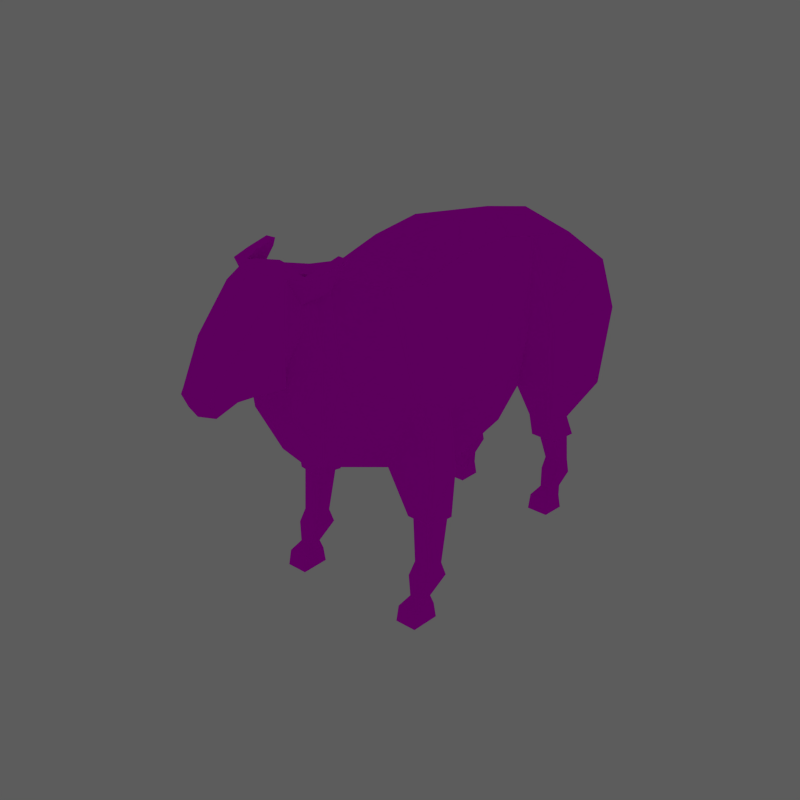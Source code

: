# Source: sp.blend  (saved by Blender 2.91.10; exported with 4.5.12 LTS)
import bpy
from mathutils import Matrix  # noqa: F401  (used for matrix-valued properties, if any)

bpy.ops.wm.read_factory_settings(use_empty=True)
scene = bpy.context.scene
scene.name = 'Scene'

# ---- collections
col_collection_1 = bpy.data.collections.new('Collection 1'); scene.collection.children.link(col_collection_1)

# ---- images (referenced by path relative to the original .blend; pixels are not part of the script)
import os
ASSET_DIR = os.environ.get("B2B_ASSET_DIR", "")  # directory of the original .blend (textures are referenced by path, not embedded)
HERE = os.path.dirname(os.path.abspath(__file__))  # packed textures are extracted next to this script under _unpacked/

def load_image(name, relpath, width, height, colorspace="sRGB"):
    """Load a texture the original file referenced (path relative to the .blend, or extracted next to this script)."""
    p = next((c for c in (os.path.join(HERE, relpath), os.path.join(ASSET_DIR, relpath)) if relpath and os.path.exists(c)), "")
    if p:
        img = bpy.data.images.load(p, check_existing=True)
        img.name = name
    else:  # same state as the original file: an image datablock whose file is absent (Cycles renders it pink)
        img = bpy.data.images.new(name, width, height)
        img.source = "FILE"
        img.filepath = "//" + (relpath or name)
    img.colorspace_settings.name = colorspace
    return img
img_sheep_png = load_image('Sheep.png', 'Sheep.png', 1024, 1024, 'sRGB')

# ---- materials (node trees are filled in below, after node groups)
mat_material = bpy.data.materials.new('Material')
mat_material_001 = bpy.data.materials.new('Material.001')

# ---- material node trees
mat_material.use_nodes = True; mat_material.node_tree.nodes.clear()
_N = mat_material.node_tree.nodes; _L = mat_material.node_tree.links
n0 = _N.new('ShaderNodeOutputMaterial'); n0.name = 'Material Output'; n0.location = (300, 300)
n1 = _N.new('ShaderNodeEmission'); n1.name = 'Emission'; n1.location = (10, 300)
n2 = _N.new('ShaderNodeBsdfDiffuse'); n2.name = 'Diffuse BSDF'; n2.location = (100, 280)
n3 = _N.new('ShaderNodeTexImage'); n3.name = 'Image Texture'; n3.location = (-190, 260)
n3.image = img_sheep_png
_L.new(n1.outputs[0], n0.inputs[0])
_L.new(n2.outputs[0], n0.inputs[1])
_L.new(n3.outputs[0], n2.inputs[0])
n0.is_active_output = True
mat_material_001.use_nodes = True; mat_material_001.node_tree.nodes.clear()
_N = mat_material_001.node_tree.nodes; _L = mat_material_001.node_tree.links
n0 = _N.new('ShaderNodeOutputMaterial'); n0.name = 'Material Output'; n0.location = (300, 300)
n1 = _N.new('ShaderNodeBsdfDiffuse'); n1.name = 'Diffuse BSDF'; n1.location = (10, 300)
n1.inputs[1].default_value = 0.5
n2 = _N.new('ShaderNodeTexImage'); n2.name = 'Image Texture'; n2.location = (-280, 280)
n2.image = img_sheep_png
_L.new(n1.outputs[0], n0.inputs[0])
_L.new(n2.outputs[0], n1.inputs[0])
n0.is_active_output = True

# ---- world
world_world = bpy.data.worlds.new('World'); scene.world = world_world
world_world.color = (0.1065, 0.1065, 0.1065)
world_world.use_sun_shadow = False
world_world.sun_shadow_jitter_overblur = 0.0
world_world.cycles.sampling_method = 'NONE'
world_world.cycles.sample_map_resolution = 256

# ---- meshes
me_cylinder = bpy.data.meshes.new('Cylinder')
me_cylinder.from_pydata([(1.131, -2.554, -0.6287), (0.9889, -3.092, 1.274), (1.34, -3.779, -0.6287), (1.224, -4.179, 1.144), (0.8757, -5.986, -0.4318), (0.976, -5.834, 1.552), (1.149, -2.785, 0.4822), (1.345, -3.779, 0.5505), (0.9651, -6.037, 0.7334), (0.7984, -2.905, 2.099), (0.8642, -2.058, 2.556), (0.9543, -5.608, 2.747), (0.8588, -5.787, -1.339), (1.339, -3.779, -1.187), (0.6429, -2.628, -1.251), (0.8733, -2.465, 3.189), (1.313, -2.058, 2.556), (0.9181, -5.198, 3.31), (0.9181, -3.113, 3.406), (0.9181, -4.253, 3.541), (0.4622, -6.358, -3.29), (0.8402, -5.933, -2.063), (1.307, -4.117, -1.991), (0.7752, -2.83, -2.074), (0.4508, -6.301, -2.972), (0.7801, -4.719, -3.122), (0.4508, -3.229, -3.22), (0.4736, -6.522, -3.608), (0.5629, -5.713, -3.66), (0.4009, -5.15, -3.86), (0.4604, -6.364, -4.114), (0.6838, -5.669, -4.14), (0.3867, -4.961, -4.81), (0.4145, -5.735, -4.752), (0.2843, -5.148, -5.19), (0.2918, -5.041, -5.242), (0.2918, -4.802, -5.134), (1.503, -3.186, 1.519), (1.533, -4.312, 1.399), (1.386, -4.803, 1.645), (1.656, -2.722, 3.003), (1.459, -5.094, 3.152), (1.697, -4.192, 3.24), (1.363, -3.155, 3.253), (1.363, -4.214, 3.388), (1.228, -2.163, 1.999), (0.8236, -2.163, 1.999), (0.7963, -2.047, 2.342), (0.4259, -4.216, -3.771), (1.2, -1.509, 2.398), (0.8499, -1.509, 2.398), (0.8262, -1.524, 2.739), (1.241, -1.524, 2.739), (1.187, -0.9759, 2.618), (0.8638, -0.9759, 2.618), (0.8419, -0.9648, 2.836), (1.225, -0.9648, 2.836), (1.21, -0.7505, 2.541), (0.8386, -0.7505, 2.541), (0.8134, -0.6675, 2.875), (1.253, -0.6675, 2.875), (1.233, 0.01555, 2.168), (0.8133, 0.01555, 2.168), (0.7848, 0.01555, 2.608), (1.282, 0.01555, 2.608), (0.896, -0.3964, 2.707), (0.9117, -0.4172, 2.427), (1.144, -0.4172, 2.427), (1.171, -0.3964, 2.707), (0.8378, -0.2422, 2.609), (0.8115, -0.2666, 2.233), (1.235, -0.2666, 2.233), (1.229, -0.2422, 2.609), (1.046, -2.652, -1.049), (1.515, -2.689, -1.234), (1.493, -3.486, -1.306), (1.55, -2.855, -1.894), (1.526, -3.656, -1.888), (1.113, -0.9785, -1.523), (1.477, -0.9785, -1.523), (1.442, -1.003, -1.808), (1.134, -1.003, -1.808), (1.485, -0.7558, -1.916), (1.086, -0.7558, -1.916), (1.059, -0.7237, -1.461), (1.531, -0.7237, -1.461), (1.485, 0.01555, -2.243), (1.086, 0.01555, -2.243), (1.059, 0.01555, -1.717), (1.532, 0.01555, -1.717), (1.165, -0.3964, -1.748), (1.18, -0.4172, -1.985), (1.4, -0.4172, -1.985), (1.426, -0.3964, -1.748), (1.109, -0.2422, -1.716), (1.084, -0.2666, -2.179), (1.487, -0.2666, -2.179), (1.481, -0.2422, -1.716), (1.402, -1.847, -1.803), (1.506, -1.811, -1.422), (1.066, -1.766, -1.378), (1.088, -1.838, -1.803), (0.6657, -5.005, -4.151), (0.4586, -4.971, -4.556), (1.076, -0.07418, -1.717), (1.085, -0.08268, -2.221), (1.486, -0.08268, -2.221), (1.514, -0.07418, -1.717), (0.8063, -0.08877, 2.608), (0.8125, -0.09865, 2.194), (1.234, -0.09865, 2.194), (1.261, -0.08877, 2.608), (0.6715, -5.216, -3.391), (1.439, -1.905, -1.856), (1.559, -1.854, -1.374), (1.028, -1.893, -1.867), (0.994, -1.798, -1.323), (1.018, -1.799, -1.311), (0.7402, -1.602, 2.675), (0.7736, -1.632, 2.214), (1.267, -1.632, 2.214), (1.339, -1.606, 2.757), (0.7664, -1.606, 2.757), (0.4211, -4.818, -3.854), (0.4919, -6.499, -3.503), (0.6279, -5.581, -3.576), (0.518, -6.067, -3.634), (0.4677, -6.499, -3.836), (0.5822, -6.5, -3.609), (0.7574, -6.512, -3.691), (0.6973, -6.191, -3.223), (0.6297, -6.569, -3.349), (0.8144, -6.564, -3.35), (0.7025, -6.503, -2.945), (0.6349, -6.645, -2.966), (0.8196, -6.639, -2.966), (1.026e-15, -2.37, -0.6287), (1.026e-15, -3.004, 1.235), (-1.131, -2.554, -0.6287), (-0.9889, -3.092, 1.274), (-1.34, -3.779, -0.6287), (-1.224, -4.179, 1.144), (-0.8757, -5.986, -0.4318), (-0.976, -5.834, 1.552), (1.026e-15, -6.171, -0.4318), (1.026e-15, -6.18, 1.538), (1.026e-15, -2.6, 0.4822), (-1.149, -2.785, 0.4822), (-1.345, -3.779, 0.5505), (-0.9651, -6.037, 0.7334), (1.026e-15, -6.205, 0.7259), (1.026e-15, -2.744, 2.067), (-0.7984, -2.905, 2.099), (-0.8642, -2.058, 2.556), (-0.9543, -5.608, 2.747), (1.026e-15, -5.89, 2.745), (-0.8588, -5.787, -1.339), (-1.339, -3.779, -1.187), (-0.6429, -2.628, -1.251), (1.026e-15, -2.613, -1.251), (-0.8733, -2.465, 3.189), (1.026e-15, -2.41, 3.157), (-1.313, -2.058, 2.556), (-0.9181, -5.198, 3.31), (-0.9181, -3.113, 3.406), (1.026e-15, -3.081, 3.537), (1.026e-15, -4.344, 3.68), (-0.9181, -4.253, 3.541), (-0.4622, -6.358, -3.29), (-0.8402, -5.933, -2.063), (-1.307, -4.117, -1.991), (-0.7752, -2.83, -2.074), (1.026e-15, -2.809, -2.182), (-0.4508, -6.301, -2.972), (-0.7801, -4.719, -3.122), (-0.4508, -3.229, -3.22), (1.026e-15, -3.113, -3.22), (-0.4736, -6.522, -3.608), (-0.5629, -5.713, -3.66), (-0.4009, -5.15, -3.86), (1.026e-15, -4.922, -3.877), (1.026e-15, -6.595, -4.11), (-0.4604, -6.364, -4.114), (-0.6838, -5.669, -4.14), (-0.3867, -4.961, -4.81), (1.026e-15, -4.804, -4.812), (1.026e-15, -5.91, -4.78), (-0.4145, -5.735, -4.752), (1.026e-15, -5.178, -5.363), (1.026e-15, -5.298, -5.291), (-0.2843, -5.148, -5.19), (-0.2918, -5.041, -5.242), (1.026e-15, -4.773, -5.218), (-0.2918, -4.802, -5.134), (1.026e-15, -4.691, -4.926), (1.026e-15, -4.755, -4.919), (-1.503, -3.186, 1.519), (-1.533, -4.312, 1.399), (-1.386, -4.803, 1.645), (-1.656, -2.722, 3.003), (-1.459, -5.094, 3.152), (-1.697, -4.192, 3.24), (-1.363, -3.155, 3.253), (-1.363, -4.214, 3.388), (-1.228, -2.163, 1.999), (-0.8236, -2.163, 1.999), (-0.7963, -2.047, 2.342), (-0.4259, -4.216, -3.771), (1.026e-15, -4.044, -3.779), (-1.2, -1.509, 2.398), (-0.8499, -1.509, 2.398), (-0.8262, -1.524, 2.739), (-1.241, -1.524, 2.739), (-1.187, -0.9759, 2.618), (-0.8638, -0.9759, 2.618), (-0.8419, -0.9648, 2.836), (-1.225, -0.9648, 2.836), (-1.21, -0.7505, 2.541), (-0.8386, -0.7505, 2.541), (-0.8134, -0.6675, 2.875), (-1.253, -0.6675, 2.875), (-1.233, 0.01555, 2.168), (-0.8133, 0.01555, 2.168), (-0.7848, 0.01555, 2.608), (-1.282, 0.01555, 2.608), (-0.896, -0.3964, 2.707), (-0.9117, -0.4172, 2.427), (-1.144, -0.4172, 2.427), (-1.171, -0.3964, 2.707), (-0.8378, -0.2422, 2.609), (-0.8115, -0.2666, 2.233), (-1.235, -0.2666, 2.233), (-1.229, -0.2422, 2.609), (-1.046, -2.652, -1.049), (1.026e-15, -2.456, -1.172), (-1.515, -2.689, -1.234), (-1.493, -3.486, -1.306), (-1.55, -2.855, -1.894), (-1.526, -3.656, -1.888), (-1.113, -0.9785, -1.523), (-1.477, -0.9785, -1.523), (-1.442, -1.003, -1.808), (-1.134, -1.003, -1.808), (-1.485, -0.7558, -1.916), (-1.086, -0.7558, -1.916), (-1.059, -0.7237, -1.461), (-1.531, -0.7237, -1.461), (-1.485, 0.01555, -2.243), (-1.086, 0.01555, -2.243), (-1.059, 0.01555, -1.717), (-1.532, 0.01555, -1.717), (-1.165, -0.3964, -1.748), (-1.18, -0.4172, -1.985), (-1.4, -0.4172, -1.985), (-1.426, -0.3964, -1.748), (-1.109, -0.2422, -1.716), (-1.084, -0.2666, -2.179), (-1.487, -0.2666, -2.179), (-1.481, -0.2422, -1.716), (-1.402, -1.847, -1.803), (-1.506, -1.811, -1.422), (-1.066, -1.766, -1.378), (-1.088, -1.838, -1.803), (1.026e-15, -5.355, 3.345), (1.026e-15, -4.825, -4.117), (-0.6657, -5.005, -4.151), (1.026e-15, -4.828, -4.555), (-0.4586, -4.971, -4.556), (-1.076, -0.07418, -1.717), (-1.085, -0.08268, -2.221), (-1.486, -0.08268, -2.221), (-1.514, -0.07418, -1.717), (-0.8063, -0.08877, 2.608), (-0.8125, -0.09865, 2.194), (-1.234, -0.09865, 2.194), (-1.261, -0.08877, 2.608), (1.026e-15, -6.023, -2.063), (1.026e-15, -6.377, -2.972), (1.026e-15, -5.925, -1.339), (1.026e-15, -6.613, -3.609), (-0.6715, -5.216, -3.391), (1.026e-15, -6.438, -3.29), (-1.439, -1.905, -1.856), (-1.559, -1.854, -1.374), (-1.028, -1.893, -1.867), (-0.994, -1.798, -1.323), (-1.018, -1.799, -1.311), (-0.7402, -1.602, 2.675), (-0.7736, -1.632, 2.214), (-1.267, -1.632, 2.214), (-1.339, -1.606, 2.757), (-0.7664, -1.606, 2.757), (-0.4211, -4.818, -3.854), (-0.4919, -6.499, -3.503), (1.026e-15, -4.579, -3.871), (-0.6279, -5.581, -3.576), (1.026e-15, -6.592, -3.504), (-0.518, -6.067, -3.634), (-0.4677, -6.499, -3.836), (-0.5822, -6.5, -3.609), (-0.7574, -6.512, -3.691), (-0.6973, -6.191, -3.223), (-0.6297, -6.569, -3.349), (-0.8144, -6.564, -3.35), (-0.7025, -6.503, -2.945), (-0.6349, -6.645, -2.966), (-0.8196, -6.639, -2.966)], [], [(146, 137, 1, 6), (6, 1, 3, 7), (7, 3, 5, 8), (8, 5, 145, 150), (4, 8, 150, 144), (4, 144, 278, 12), (2, 7, 8, 4), (0, 6, 7, 2), (136, 146, 6, 0), (5, 3, 38, 39), (1, 137, 151, 9), (1, 9, 47, 46), (145, 5, 11, 155), (11, 17, 263, 155), (15, 18, 43, 40), (12, 278, 276, 21), (37, 1, 46, 45), (17, 11, 41), (2, 4, 12, 13), (0, 2, 13, 73), (136, 0, 73, 234), (37, 40, 42, 38), (18, 19, 44, 43), (165, 18, 15, 161), (166, 19, 18, 165), (151, 161, 15, 9), (13, 12, 21, 22), (159, 14, 23, 172), (22, 21, 24, 25), (23, 22, 25, 26), (21, 276, 277, 24), (172, 23, 26, 176), (294, 123, 29, 180), (125, 124, 27, 126, 28), (124, 296, 279, 27), (123, 125, 28, 29), (180, 29, 102, 264), (28, 126, 127), (27, 279, 127), (29, 28, 31, 102), (31, 30, 33), (32, 33, 34), (33, 186, 189, 34), (34, 189, 188, 35), (35, 188, 192, 36), (36, 192, 194, 195), (195, 194, 185, 32), (35, 36, 34), (195, 32, 36), (32, 34, 36), (38, 42, 41, 39), (37, 45, 16, 40), (43, 44, 42), (40, 43, 42), (42, 44, 41), (19, 17, 41, 44), (3, 1, 37, 38), (120, 119, 50, 49), (119, 118, 51, 50), (120, 49, 52, 121), (15, 40, 16, 10), (26, 25, 112, 48), (9, 15, 10, 47), (25, 24, 20, 112), (51, 52, 56, 55), (118, 122, 51), (176, 26, 48, 208), (24, 277, 281, 20), (55, 56, 60, 59), (52, 49, 53, 56), (50, 51, 55, 54), (49, 50, 54, 53), (109, 108, 63, 62), (54, 55, 59, 58), (53, 54, 58, 57), (56, 53, 57, 60), (62, 63, 64, 61), (110, 109, 62, 61), (111, 110, 61, 64), (108, 111, 64, 63), (59, 60, 68, 65), (39, 11, 5), (60, 57, 67, 68), (57, 58, 66, 67), (58, 59, 65, 66), (65, 68, 72, 69), (68, 67, 71, 72), (67, 66, 70, 71), (66, 65, 69, 70), (73, 13, 75, 74), (234, 73, 14, 159), (74, 75, 77, 76), (22, 23, 76, 77), (13, 22, 77, 75), (101, 81, 80, 98), (78, 81, 101, 100), (78, 79, 85, 84), (105, 104, 88, 87), (81, 78, 84, 83), (80, 81, 83, 82), (79, 80, 82, 85), (87, 88, 89, 86), (106, 105, 87, 86), (107, 106, 86, 89), (104, 107, 89, 88), (84, 85, 93, 90), (85, 82, 92, 93), (82, 83, 91, 92), (83, 84, 90, 91), (90, 93, 97, 94), (93, 92, 96, 97), (92, 91, 95, 96), (91, 90, 94, 95), (98, 80, 79, 99), (41, 11, 39), (115, 116, 100, 101), (114, 113, 98, 99), (114, 99, 100, 117), (117, 100, 116), (115, 101, 98, 113), (100, 99, 79, 78), (263, 17, 19, 166), (103, 31, 32), (266, 103, 32, 185), (102, 31, 103), (33, 32, 31), (264, 102, 103, 266), (186, 33, 30, 181), (94, 97, 107, 104), (97, 96, 106, 107), (96, 95, 105, 106), (95, 94, 104, 105), (69, 72, 111, 108), (72, 71, 110, 111), (71, 70, 109, 110), (70, 69, 108, 109), (122, 121, 52, 51), (23, 115, 113, 76), (73, 117, 116, 14), (74, 114, 117, 73), (74, 76, 113, 114), (23, 14, 116, 115), (10, 16, 121, 122), (47, 10, 122, 118), (45, 120, 121, 16), (46, 47, 118, 119), (45, 46, 119, 120), (48, 112, 125, 123), (20, 281, 296, 124), (112, 20, 124, 125), (208, 48, 123, 294), (129, 126, 130, 132), (127, 126, 129), (27, 127, 129, 128), (126, 27, 128), (132, 130, 133, 135), (128, 129, 132, 131), (126, 128, 131, 130), (135, 133, 134), (131, 132, 135, 134), (130, 131, 134, 133), (127, 30, 31, 28), (127, 279, 181, 30), (146, 147, 139, 137), (147, 148, 141, 139), (148, 149, 143, 141), (149, 150, 145, 143), (142, 144, 150, 149), (142, 156, 278, 144), (140, 142, 149, 148), (138, 140, 148, 147), (136, 138, 147, 146), (143, 198, 197, 141), (139, 152, 151, 137), (139, 205, 206, 152), (145, 155, 154, 143), (154, 155, 263, 163), (160, 199, 202, 164), (156, 169, 276, 278), (196, 204, 205, 139), (163, 200, 154), (140, 157, 156, 142), (138, 233, 157, 140), (136, 234, 233, 138), (196, 197, 201, 199), (164, 202, 203, 167), (165, 161, 160, 164), (166, 165, 164, 167), (151, 152, 160, 161), (157, 170, 169, 156), (159, 172, 171, 158), (170, 174, 173, 169), (171, 175, 174, 170), (169, 173, 277, 276), (172, 176, 175, 171), (294, 180, 179, 292), (295, 178, 297, 177, 293), (293, 177, 279, 296), (292, 179, 178, 295), (180, 264, 265, 179), (178, 298, 297), (177, 298, 279), (179, 265, 183, 178), (183, 187, 182), (184, 190, 187), (187, 190, 189, 186), (190, 191, 188, 189), (191, 193, 192, 188), (193, 195, 194, 192), (195, 184, 185, 194), (191, 190, 193), (195, 193, 184), (184, 193, 190), (197, 198, 200, 201), (196, 199, 162, 204), (202, 201, 203), (199, 201, 202), (201, 200, 203), (167, 203, 200, 163), (141, 197, 196, 139), (289, 209, 210, 288), (288, 210, 211, 287), (289, 290, 212, 209), (160, 153, 162, 199), (175, 207, 280, 174), (152, 206, 153, 160), (174, 280, 168, 173), (211, 215, 216, 212), (287, 211, 291), (176, 208, 207, 175), (173, 168, 281, 277), (215, 219, 220, 216), (212, 216, 213, 209), (210, 214, 215, 211), (209, 213, 214, 210), (273, 222, 223, 272), (214, 218, 219, 215), (213, 217, 218, 214), (216, 220, 217, 213), (222, 221, 224, 223), (274, 221, 222, 273), (275, 224, 221, 274), (272, 223, 224, 275), (219, 225, 228, 220), (198, 143, 154), (220, 228, 227, 217), (217, 227, 226, 218), (218, 226, 225, 219), (225, 229, 232, 228), (228, 232, 231, 227), (227, 231, 230, 226), (226, 230, 229, 225), (233, 235, 236, 157), (234, 159, 158, 233), (235, 237, 238, 236), (170, 238, 237, 171), (157, 236, 238, 170), (262, 259, 241, 242), (239, 261, 262, 242), (239, 245, 246, 240), (269, 248, 249, 268), (242, 244, 245, 239), (241, 243, 244, 242), (240, 246, 243, 241), (248, 247, 250, 249), (270, 247, 248, 269), (271, 250, 247, 270), (268, 249, 250, 271), (245, 251, 254, 246), (246, 254, 253, 243), (243, 253, 252, 244), (244, 252, 251, 245), (251, 255, 258, 254), (254, 258, 257, 253), (253, 257, 256, 252), (252, 256, 255, 251), (259, 260, 240, 241), (200, 198, 154), (284, 262, 261, 285), (283, 260, 259, 282), (283, 286, 261, 260), (286, 285, 261), (284, 282, 259, 262), (261, 239, 240, 260), (263, 166, 167, 163), (267, 184, 183), (266, 185, 184, 267), (265, 267, 183), (187, 183, 184), (264, 266, 267, 265), (186, 181, 182, 187), (255, 268, 271, 258), (258, 271, 270, 257), (257, 270, 269, 256), (256, 269, 268, 255), (229, 272, 275, 232), (232, 275, 274, 231), (231, 274, 273, 230), (230, 273, 272, 229), (291, 211, 212, 290), (171, 237, 282, 284), (233, 158, 285, 286), (235, 233, 286, 283), (235, 283, 282, 237), (171, 284, 285, 158), (153, 291, 290, 162), (206, 287, 291, 153), (204, 162, 290, 289), (205, 288, 287, 206), (204, 289, 288, 205), (207, 292, 295, 280), (168, 293, 296, 281), (280, 295, 293, 168), (208, 294, 292, 207), (300, 303, 301, 297), (298, 300, 297), (177, 299, 300, 298), (297, 299, 177), (303, 306, 304, 301), (299, 302, 303, 300), (297, 301, 302, 299), (306, 305, 304), (302, 305, 306, 303), (301, 304, 305, 302), (298, 178, 183, 182), (298, 182, 181, 279)])
me_cylinder.polygons.foreach_set('material_index', [1, 1, 1, 1, 1, 1, 1, 1, 1, 1, 1, 1, 1, 1, 1, 1, 1, 1, 1, 1, 1, 1, 1, 1, 1, 1, 1, 1, 1, 1, 1, 1, 1, 1, 1, 1, 1, 1, 1, 1, 1, 1, 1, 1, 1, 1, 1, 1, 1, 1, 1, 1, 1, 1, 1, 1, 1, 1, 1, 1, 1, 1, 1, 1, 1, 1, 1, 1, 1, 1, 1, 1, 1, 1, 1, 1, 1, 1, 1, 1, 1, 1, 1, 1, 1, 1, 1, 1, 1, 1, 1, 1, 1, 1, 1, 1, 1, 1, 1, 1, 1, 1, 1, 1, 1, 1, 1, 1, 1, 1, 1, 1, 1, 1, 1, 1, 1, 1, 1, 1, 1, 1, 1, 1, 1, 1, 1, 1, 1, 1, 1, 1, 1, 1, 1, 1, 1, 1, 1, 1, 1, 1, 1, 1, 1, 1, 1, 1, 1, 1, 1, 1, 1, 1, 1, 1, 1, 1, 1, 1, 1, 1, 1, 1, 1, 1, 1, 1, 1, 1, 1, 1, 1, 1, 1, 1, 1, 1, 1, 1, 1, 1, 1, 1, 1, 1, 1, 1, 1, 1, 1, 1, 1, 1, 1, 1, 1, 1, 1, 1, 1, 1, 1, 1, 1, 1, 1, 1, 1, 1, 1, 1, 1, 1, 1, 1, 1, 1, 1, 1, 1, 1, 1, 1, 1, 1, 1, 1, 1, 1, 1, 1, 1, 1, 1, 1, 1, 1, 1, 1, 1, 1, 1, 1, 1, 1, 1, 1, 1, 1, 1, 1, 1, 1, 1, 1, 1, 1, 1, 1, 1, 1, 1, 1, 1, 1, 1, 1, 1, 1, 1, 1, 1, 1, 1, 1, 1, 1, 1, 1, 1, 1, 1, 1, 1, 1, 1, 1, 1, 1, 1, 1, 1, 1, 1, 1, 1, 1, 1, 1, 1, 1, 1, 1, 1, 1, 1, 1, 1, 1, 1, 1, 1, 1, 1, 1, 1, 1, 1, 1, 1, 1, 1, 1, 1, 1])
_uv = me_cylinder.uv_layers.new(name='UVMap')
_uv.uv.foreach_set('vector', [0.2755, 0.6415, 0.303, 0.6415, 0.3063, 0.5583, 0.2808, 0.5448, 0.3511, 0.6348, 0.3237, 0.664, 0.3284, 0.7531, 0.3488, 0.7171, 0.3488, 0.7171, 0.3284, 0.7531, 0.3157, 0.8946, 0.3449, 0.9091, 0.6115, 0.3114, 0.612, 0.2595, 0.5659, 0.2608, 0.5659, 0.312, 0.8691, 0.4675, 0.8733, 0.3941, 0.8277, 0.3948, 0.8277, 0.4677, 0.8355, 0.3466, 0.7941, 0.3467, 0.794, 0.4037, 0.8347, 0.4036, 0.3906, 0.7134, 0.3488, 0.7171, 0.3449, 0.9091, 0.3863, 0.9017, 0.3903, 0.6122, 0.3511, 0.6348, 0.3488, 0.7171, 0.3906, 0.7134, 0.2454, 0.6415, 0.2755, 0.6415, 0.2808, 0.5448, 0.2507, 0.5463, 0.3157, 0.8946, 0.3284, 0.7531, 0.3187, 0.7632, 0.3107, 0.806, 0.3719, 0.7112, 0.3708, 0.6278, 0.3428, 0.6279, 0.3458, 0.6954, 0.1853, 0.5448, 0.1583, 0.572, 0.1585, 0.6457, 0.1693, 0.6315, 0.5659, 0.2608, 0.612, 0.2595, 0.611, 0.1839, 0.5659, 0.1843, 0.7659, 0.503, 0.7642, 0.4671, 0.7208, 0.465, 0.7208, 0.5035, 0.4703, 0.6956, 0.4682, 0.6546, 0.4471, 0.6583, 0.4333, 0.6896, 0.8464, 0.296, 0.8058, 0.2961, 0.8058, 0.3419, 0.8455, 0.3418, 0.2703, 0.7381, 0.2455, 0.7395, 0.2454, 0.8144, 0.2642, 0.8076, 0.7642, 0.4671, 0.7659, 0.503, 0.7898, 0.4769, 0.3906, 0.7134, 0.3863, 0.9017, 0.4184, 0.8824, 0.4104, 0.7117, 0.3903, 0.6122, 0.3906, 0.7134, 0.4104, 0.7117, 0.4055, 0.6196, 0.6455, 0.5437, 0.5919, 0.5516, 0.5959, 0.5753, 0.6456, 0.5726, 0.3138, 0.6694, 0.2605, 0.6342, 0.253, 0.7579, 0.3187, 0.7632, 0.4682, 0.6546, 0.4682, 0.592, 0.4471, 0.5997, 0.4471, 0.6583, 0.5116, 0.6513, 0.4682, 0.6546, 0.4703, 0.6956, 0.5116, 0.6996, 0.5116, 0.5821, 0.4682, 0.592, 0.4682, 0.6546, 0.5116, 0.6513, 0.3428, 0.6279, 0.3063, 0.6281, 0.3068, 0.7016, 0.3458, 0.6954, 0.4104, 0.7117, 0.4184, 0.8824, 0.4441, 0.8925, 0.4391, 0.7378, 0.6455, 0.583, 0.6151, 0.5836, 0.6089, 0.6305, 0.6456, 0.6347, 0.4391, 0.7378, 0.4441, 0.8925, 0.4776, 0.9229, 0.481, 0.7879, 0.4426, 0.633, 0.4391, 0.7378, 0.481, 0.7879, 0.4843, 0.6648, 0.8455, 0.3418, 0.8058, 0.3419, 0.8058, 0.3997, 0.8271, 0.3996, 0.6456, 0.6347, 0.6089, 0.6305, 0.6243, 0.7008, 0.6457, 0.6959, 0.7159, 0.7918, 0.7242, 0.8273, 0.7353, 0.8256, 0.7274, 0.7918, 0.498, 0.8596, 0.4964, 0.9376, 0.5002, 0.9393, 0.5007, 0.9008, 0.5012, 0.8709, 0.829, 0.4333, 0.8058, 0.4335, 0.8058, 0.4401, 0.8282, 0.4399, 0.5079, 0.7961, 0.498, 0.8596, 0.5012, 0.8709, 0.5084, 0.824, 0.4213, 0.6008, 0.4282, 0.5671, 0.4179, 0.5448, 0.4135, 0.6008, 0.5012, 0.8709, 0.5007, 0.9008, 0.5083, 0.9367, 0.8282, 0.4399, 0.8058, 0.4401, 0.8279, 0.4543, 0.5084, 0.824, 0.5012, 0.8709, 0.5179, 0.8649, 0.5179, 0.8094, 0.5179, 0.8649, 0.518, 0.9246, 0.5403, 0.8703, 0.5419, 0.8054, 0.5403, 0.8703, 0.5558, 0.8205, 0.3477, 0.7751, 0.3281, 0.7651, 0.3281, 0.8116, 0.3415, 0.8187, 0.8815, 0.1145, 0.8681, 0.1074, 0.8681, 0.116, 0.8819, 0.1219, 0.2262, 0.2247, 0.2262, 0.1977, 0.2138, 0.2075, 0.2183, 0.2309, 0.1383, 0.8693, 0.1338, 0.8459, 0.1251, 0.8532, 0.1264, 0.8523, 0.4167, 0.6894, 0.4148, 0.6894, 0.4204, 0.6894, 0.4249, 0.6569, 0.5575, 0.8113, 0.5535, 0.7916, 0.5558, 0.8205, 0.4167, 0.6894, 0.4249, 0.6569, 0.4135, 0.6648, 0.5419, 0.8054, 0.5558, 0.8205, 0.5535, 0.7916, 0.3187, 0.7632, 0.253, 0.7579, 0.2573, 0.8346, 0.3107, 0.806, 0.3138, 0.6694, 0.2968, 0.5869, 0.2768, 0.5794, 0.2605, 0.6342, 0.4471, 0.6583, 0.4471, 0.5997, 0.4314, 0.6064, 0.4333, 0.6896, 0.4471, 0.6583, 0.4314, 0.6064, 0.4314, 0.6064, 0.4471, 0.5997, 0.4426, 0.5642, 0.4682, 0.592, 0.4682, 0.553, 0.4426, 0.5642, 0.4471, 0.5997, 0.6816, 0.8345, 0.6816, 0.7685, 0.6601, 0.7913, 0.6698, 0.8545, 0.2692, 0.8391, 0.2463, 0.8473, 0.2514, 0.8596, 0.2676, 0.8537, 0.1671, 0.6782, 0.1514, 0.6869, 0.1501, 0.6938, 0.1621, 0.6904, 0.2888, 0.5429, 0.2823, 0.5335, 0.2702, 0.5356, 0.2693, 0.542, 0.4703, 0.6956, 0.4333, 0.6896, 0.4495, 0.74, 0.4707, 0.74, 0.4843, 0.6648, 0.481, 0.7879, 0.4911, 0.8294, 0.5045, 0.746, 0.1583, 0.572, 0.1251, 0.6222, 0.1511, 0.6473, 0.1585, 0.6457, 0.481, 0.7879, 0.4776, 0.9229, 0.4888, 0.9266, 0.4911, 0.8294, 0.4725, 0.7601, 0.4529, 0.7601, 0.4537, 0.7847, 0.4718, 0.7847, 0.1514, 0.6869, 0.1485, 0.6875, 0.1501, 0.6938, 0.6457, 0.6959, 0.6243, 0.7008, 0.6248, 0.7685, 0.6451, 0.7616, 0.8271, 0.3996, 0.8058, 0.3997, 0.8058, 0.4198, 0.8276, 0.4197, 0.4718, 0.7847, 0.4537, 0.7847, 0.4523, 0.7983, 0.4731, 0.7983, 0.2702, 0.5356, 0.2823, 0.5335, 0.2742, 0.4897, 0.2664, 0.4892, 0.1621, 0.6904, 0.1501, 0.6938, 0.1524, 0.7409, 0.1598, 0.737, 0.2676, 0.8537, 0.2514, 0.8596, 0.2553, 0.8918, 0.2703, 0.8864, 0.1614, 0.2368, 0.1472, 0.2432, 0.1482, 0.2518, 0.1634, 0.2459, 0.1598, 0.737, 0.1524, 0.7409, 0.154, 0.766, 0.1647, 0.7547, 0.7391, 0.5399, 0.7544, 0.5399, 0.7556, 0.5249, 0.738, 0.5249, 0.2664, 0.4892, 0.2742, 0.4897, 0.2767, 0.4704, 0.2648, 0.4642, 0.1737, 0.8584, 0.1852, 0.8605, 0.1852, 0.8187, 0.1737, 0.8231, 0.1557, 0.2013, 0.1756, 0.2013, 0.1756, 0.1939, 0.1558, 0.1939, 0.2167, 0.2043, 0.2314, 0.204, 0.2323, 0.1943, 0.2166, 0.1954, 0.1762, 0.1834, 0.1547, 0.1834, 0.1537, 0.1886, 0.1772, 0.1886, 0.4731, 0.7983, 0.4523, 0.7983, 0.4562, 0.8183, 0.4692, 0.8183, 0.3107, 0.806, 0.2733, 0.8795, 0.3157, 0.8946, 0.2648, 0.4642, 0.2767, 0.4704, 0.2807, 0.4425, 0.2708, 0.4415, 0.738, 0.5249, 0.7556, 0.5249, 0.7522, 0.5027, 0.7412, 0.5027, 0.1647, 0.7547, 0.154, 0.766, 0.1626, 0.7857, 0.1721, 0.7802, 0.1719, 0.1641, 0.1589, 0.1641, 0.1562, 0.1756, 0.1747, 0.1756, 0.2136, 0.2309, 0.2236, 0.2319, 0.2302, 0.2182, 0.2168, 0.2173, 0.16, 0.2248, 0.171, 0.2248, 0.1757, 0.2121, 0.1557, 0.2121, 0.1503, 0.2133, 0.1408, 0.2188, 0.1456, 0.2305, 0.1584, 0.2236, 0.7182, 0.706, 0.7339, 0.756, 0.7404, 0.7359, 0.7401, 0.6983, 0.6456, 0.5726, 0.5959, 0.5753, 0.6151, 0.5836, 0.6455, 0.583, 0.4109, 0.6192, 0.414, 0.6859, 0.4346, 0.6982, 0.4342, 0.6309, 0.758, 0.6772, 0.7404, 0.7624, 0.7761, 0.747, 0.7706, 0.6996, 0.4104, 0.7117, 0.4391, 0.7378, 0.4346, 0.6982, 0.414, 0.6859, 0.6222, 0.7691, 0.6244, 0.8194, 0.639, 0.8194, 0.6371, 0.7685, 0.3543, 0.7791, 0.3644, 0.7801, 0.3711, 0.7112, 0.3557, 0.7124, 0.7176, 0.6034, 0.7348, 0.6014, 0.737, 0.5906, 0.7147, 0.5932, 0.1896, 0.2069, 0.172, 0.2019, 0.1712, 0.2094, 0.1896, 0.2152, 0.3644, 0.7801, 0.3543, 0.7791, 0.3499, 0.7996, 0.366, 0.802, 0.639, 0.8194, 0.6244, 0.8194, 0.6221, 0.8363, 0.641, 0.8363, 0.42, 0.4753, 0.4302, 0.4767, 0.4338, 0.4554, 0.4176, 0.4538, 0.1599, 0.8206, 0.1462, 0.8187, 0.1462, 0.8584, 0.1599, 0.8542, 0.1791, 0.2418, 0.1602, 0.2418, 0.1602, 0.2481, 0.1791, 0.2481, 0.1793, 0.2105, 0.1972, 0.2098, 0.1979, 0.2015, 0.1792, 0.2029, 0.2369, 0.2101, 0.2575, 0.2078, 0.2582, 0.2031, 0.2359, 0.2057, 0.7147, 0.5932, 0.737, 0.5906, 0.731, 0.5639, 0.7187, 0.5653, 0.4176, 0.4538, 0.4338, 0.4554, 0.4362, 0.4273, 0.4278, 0.4261, 0.641, 0.8363, 0.6221, 0.8363, 0.6266, 0.858, 0.637, 0.858, 0.366, 0.802, 0.3499, 0.7996, 0.3574, 0.8296, 0.3658, 0.8305, 0.2416, 0.2247, 0.2539, 0.2233, 0.2563, 0.2164, 0.2387, 0.2185, 0.1808, 0.2379, 0.1893, 0.2391, 0.1958, 0.2254, 0.1795, 0.2248, 0.1751, 0.2172, 0.1646, 0.2172, 0.1601, 0.2299, 0.1792, 0.2299, 0.1844, 0.1763, 0.176, 0.1754, 0.1734, 0.1879, 0.1897, 0.1912, 0.4307, 0.5476, 0.4302, 0.4767, 0.42, 0.4753, 0.417, 0.5452, 0.2573, 0.8346, 0.2733, 0.8795, 0.3107, 0.806, 0.6981, 0.8088, 0.6816, 0.8061, 0.6823, 0.8121, 0.6951, 0.8138, 0.4151, 0.5486, 0.4326, 0.5521, 0.4307, 0.5476, 0.417, 0.5452, 0.7404, 0.6507, 0.7378, 0.647, 0.717, 0.6488, 0.7149, 0.6533, 0.7149, 0.6533, 0.717, 0.6488, 0.7138, 0.6529, 0.6981, 0.8088, 0.6951, 0.8138, 0.6953, 0.8402, 0.6981, 0.8434, 0.717, 0.6488, 0.7378, 0.647, 0.7348, 0.6014, 0.7176, 0.6034, 0.5116, 0.5437, 0.4682, 0.553, 0.4682, 0.592, 0.5116, 0.5821, 0.5328, 0.8066, 0.5179, 0.8649, 0.5419, 0.8054, 0.4135, 0.8126, 0.417, 0.8514, 0.4234, 0.8452, 0.4196, 0.8124, 0.5179, 0.8094, 0.5179, 0.8649, 0.5328, 0.8066, 0.5403, 0.8703, 0.5419, 0.8054, 0.5179, 0.8649, 0.402, 0.8129, 0.4072, 0.8691, 0.417, 0.8514, 0.4135, 0.8126, 0.3281, 0.7651, 0.3477, 0.7751, 0.3499, 0.7251, 0.3281, 0.7112, 0.2387, 0.2185, 0.2563, 0.2164, 0.2575, 0.2078, 0.2369, 0.2101, 0.1795, 0.2248, 0.1958, 0.2254, 0.1972, 0.2098, 0.1793, 0.2105, 0.1792, 0.2299, 0.1601, 0.2299, 0.1602, 0.2418, 0.1791, 0.2418, 0.1897, 0.1912, 0.1734, 0.1879, 0.172, 0.2019, 0.1896, 0.2069, 0.1747, 0.1756, 0.1562, 0.1756, 0.1547, 0.1834, 0.1762, 0.1834, 0.2168, 0.2173, 0.2302, 0.2182, 0.2314, 0.204, 0.2167, 0.2043, 0.1557, 0.2121, 0.1757, 0.2121, 0.1756, 0.2013, 0.1557, 0.2013, 0.1584, 0.2236, 0.1456, 0.2305, 0.1472, 0.2432, 0.1614, 0.2368, 0.4754, 0.7553, 0.4483, 0.7553, 0.4529, 0.7601, 0.4725, 0.7601, 0.7404, 0.7624, 0.757, 0.8107, 0.7761, 0.8042, 0.7761, 0.747, 0.7182, 0.706, 0.7149, 0.6533, 0.7138, 0.6529, 0.6988, 0.6993, 0.7401, 0.6983, 0.7404, 0.6507, 0.7149, 0.6533, 0.7182, 0.706, 0.4109, 0.6192, 0.4342, 0.6309, 0.4326, 0.5521, 0.4151, 0.5486, 0.3719, 0.8388, 0.402, 0.8258, 0.402, 0.7571, 0.3824, 0.7622, 0.4707, 0.74, 0.4495, 0.74, 0.4483, 0.7553, 0.4754, 0.7553, 0.1585, 0.6457, 0.1511, 0.6473, 0.1485, 0.6875, 0.1514, 0.6869, 0.2968, 0.5869, 0.2888, 0.5429, 0.2693, 0.542, 0.2768, 0.5794, 0.1693, 0.6315, 0.1585, 0.6457, 0.1514, 0.6869, 0.1671, 0.6782, 0.2642, 0.8076, 0.2454, 0.8144, 0.2463, 0.8473, 0.2692, 0.8391, 0.5045, 0.746, 0.4911, 0.8294, 0.498, 0.8596, 0.5079, 0.7961, 0.8276, 0.4197, 0.8058, 0.4198, 0.8058, 0.4335, 0.829, 0.4333, 0.4911, 0.8294, 0.4888, 0.9266, 0.4964, 0.9376, 0.498, 0.8596, 0.6988, 0.7918, 0.7047, 0.8277, 0.7242, 0.8273, 0.7159, 0.7918, 0.2447, 0.8242, 0.2247, 0.8186, 0.2266, 0.8467, 0.2442, 0.8462, 0.4277, 0.748, 0.4219, 0.7219, 0.4135, 0.748, 0.8282, 0.4399, 0.8279, 0.4543, 0.8416, 0.4452, 0.8333, 0.44, 0.4301, 0.6803, 0.4249, 0.7028, 0.4301, 0.7038, 0.2442, 0.8462, 0.2266, 0.8467, 0.2387, 0.8696, 0.2447, 0.8712, 0.8333, 0.44, 0.8416, 0.4452, 0.8443, 0.4238, 0.8356, 0.4237, 0.2057, 0.8747, 0.2247, 0.8607, 0.2247, 0.8435, 0.2066, 0.8472, 0.4312, 0.7219, 0.4277, 0.7317, 0.4312, 0.7375, 0.8356, 0.4237, 0.8443, 0.4238, 0.8445, 0.3997, 0.8358, 0.3996, 0.2066, 0.8472, 0.2247, 0.8435, 0.2234, 0.8186, 0.217, 0.8217, 0.5083, 0.9367, 0.518, 0.9246, 0.5179, 0.8649, 0.5012, 0.8709, 0.8279, 0.4543, 0.8058, 0.4401, 0.8058, 0.4717, 0.8275, 0.4717, 0.2755, 0.6415, 0.2808, 0.7381, 0.3063, 0.7247, 0.303, 0.6415, 0.3314, 1.067, 0.3364, 0.9846, 0.3191, 0.946, 0.3065, 1.035, 0.3364, 0.9846, 0.3486, 0.7938, 0.3184, 0.804, 0.3191, 0.946, 0.6751, 0.6305, 0.7207, 0.6312, 0.7208, 0.58, 0.6746, 0.5786, 0.7526, 0.3465, 0.7941, 0.3467, 0.7941, 0.2738, 0.7484, 0.2731, 0.7644, 0.2389, 0.7652, 0.2959, 0.8058, 0.2961, 0.8058, 0.2392, 0.3776, 0.9943, 0.3891, 0.8075, 0.3486, 0.7938, 0.3364, 0.9846, 0.1978, 0.7062, 0.3776, 0.9943, 0.3364, 0.9846, 0.3314, 1.067, 0.2454, 0.6415, 0.2507, 0.7366, 0.2808, 0.7381, 0.2755, 0.6415, 0.3184, 0.804, 0.3061, 0.8903, 0.3105, 0.9337, 0.3191, 0.946, 0.3719, 0.5448, 0.3458, 0.561, 0.3428, 0.6279, 0.3708, 0.6278, 0.2454, 0.8186, 0.2294, 0.7317, 0.2186, 0.7174, 0.2184, 0.791, 0.7208, 0.58, 0.7208, 0.5035, 0.6756, 0.503, 0.6746, 0.5786, 0.7996, 0.6577, 0.8448, 0.6582, 0.8448, 0.6197, 0.8014, 0.6217, 0.5529, 0.6956, 0.5899, 0.6896, 0.5761, 0.6583, 0.555, 0.6546, 0.7652, 0.2959, 0.7661, 0.3418, 0.8058, 0.3419, 0.8058, 0.2961, 0.2953, 0.8898, 0.2892, 0.8212, 0.2703, 0.8157, 0.2708, 0.8902, 0.8014, 0.6217, 0.7758, 0.6315, 0.7996, 0.6577, 0.3776, 0.9943, 0.3971, 0.9989, 0.4193, 0.8314, 0.3891, 0.8075, 0.1978, 0.7062, 0.2135, 0.7013, 0.3971, 0.9989, 0.3776, 0.9943, 0.6455, 0.5437, 0.6456, 0.5726, 0.6949, 0.5753, 0.6988, 0.5516, 0.2975, 1.026, 0.3105, 0.9337, 0.2448, 0.9289, 0.2416, 1.053, 0.555, 0.6546, 0.5761, 0.6583, 0.5761, 0.5997, 0.555, 0.592, 0.5116, 0.6513, 0.5116, 0.6996, 0.5529, 0.6956, 0.555, 0.6546, 0.5116, 0.5821, 0.5116, 0.6513, 0.555, 0.6546, 0.555, 0.592, 0.3428, 0.6279, 0.3458, 0.561, 0.3068, 0.5547, 0.3063, 0.6281, 0.3971, 0.9989, 0.428, 0.9773, 0.4458, 0.8252, 0.4193, 0.8314, 0.6455, 0.583, 0.6456, 0.6347, 0.6822, 0.6305, 0.6759, 0.5836, 0.428, 0.9773, 0.4734, 0.9349, 0.4814, 0.8009, 0.4458, 0.8252, 0.422, 1.084, 0.4659, 1.059, 0.4734, 0.9349, 0.428, 0.9773, 0.7661, 0.3418, 0.7845, 0.3996, 0.8058, 0.3997, 0.8058, 0.3419, 0.6456, 0.6347, 0.6457, 0.6959, 0.6669, 0.7008, 0.6822, 0.6305, 0.7159, 0.7918, 0.7274, 0.7918, 0.7353, 0.7581, 0.7242, 0.7564, 0.4964, 0.8664, 0.5005, 0.8559, 0.5025, 0.8261, 0.5053, 0.7878, 0.5014, 0.7889, 0.7825, 0.4333, 0.7834, 0.4399, 0.8058, 0.4401, 0.8058, 0.4335, 0.5006, 0.9316, 0.5035, 0.904, 0.5005, 0.8559, 0.4964, 0.8664, 0.4213, 0.6008, 0.4135, 0.6008, 0.4179, 0.6569, 0.4282, 0.6346, 0.5005, 0.8559, 0.5131, 0.7916, 0.5025, 0.8261, 0.7834, 0.4399, 0.7836, 0.4543, 0.8058, 0.4401, 0.5035, 0.904, 0.5119, 0.9192, 0.5167, 0.8639, 0.5005, 0.8559, 0.5167, 0.8639, 0.5392, 0.8626, 0.5218, 0.8051, 0.5352, 0.9275, 0.5502, 0.9148, 0.5392, 0.8626, 0.3085, 0.7751, 0.3147, 0.8187, 0.3281, 0.8116, 0.3281, 0.7651, 0.8546, 0.1145, 0.8543, 0.1219, 0.8681, 0.116, 0.8681, 0.1074, 0.2144, 0.1803, 0.2066, 0.1865, 0.2138, 0.2075, 0.2262, 0.1977, 0.1266, 0.8249, 0.1264, 0.8523, 0.1251, 0.8532, 0.1338, 0.8459, 0.4167, 0.6894, 0.4249, 0.7219, 0.4204, 0.6894, 0.4148, 0.6894, 0.5512, 0.9241, 0.5502, 0.9148, 0.5455, 0.9432, 0.4167, 0.6894, 0.4135, 0.714, 0.4249, 0.7219, 0.5352, 0.9275, 0.5455, 0.9432, 0.5502, 0.9148, 0.3105, 0.9337, 0.3061, 0.8903, 0.2555, 0.8539, 0.2448, 0.9289, 0.2975, 1.026, 0.2416, 1.053, 0.08217, 0.7217, 0.1027, 0.7173, 0.5761, 0.6583, 0.5919, 0.6064, 0.5761, 0.5997, 0.5899, 0.6896, 0.5919, 0.6064, 0.5761, 0.6583, 0.5919, 0.6064, 0.5806, 0.5642, 0.5761, 0.5997, 0.555, 0.592, 0.5761, 0.5997, 0.5806, 0.5642, 0.555, 0.553, 0.7619, 0.8308, 0.7501, 0.8107, 0.7404, 0.8739, 0.7619, 0.8967, 0.2943, 0.7896, 0.2925, 0.7751, 0.2762, 0.7704, 0.2713, 0.783, 0.2272, 0.685, 0.2222, 0.673, 0.2102, 0.6696, 0.2115, 0.6762, 0.0909, 0.7599, 0.07152, 0.7577, 0.07173, 0.7645, 0.08364, 0.7684, 0.5529, 0.6956, 0.5525, 0.74, 0.5737, 0.74, 0.5899, 0.6896, 0.4659, 1.059, 0.493, 0.9811, 0.487, 0.8954, 0.4734, 0.9349, 0.2184, 0.791, 0.2186, 0.7174, 0.2112, 0.7161, 0.1853, 0.7412, 0.4734, 0.9349, 0.487, 0.8954, 0.4929, 0.7988, 0.4814, 0.8009, 0.5507, 0.7601, 0.5514, 0.7847, 0.5695, 0.7847, 0.5703, 0.7601, 0.2115, 0.6762, 0.2102, 0.6696, 0.2086, 0.6757, 0.6457, 0.6959, 0.6451, 0.7616, 0.665, 0.7685, 0.6669, 0.7008, 0.7845, 0.3996, 0.7839, 0.4197, 0.8058, 0.4198, 0.8058, 0.3997, 0.5514, 0.7847, 0.5501, 0.7983, 0.5709, 0.7983, 0.5695, 0.7847, 0.07173, 0.7645, 0.064, 0.8102, 0.07178, 0.8109, 0.08364, 0.7684, 0.2222, 0.673, 0.22, 0.6265, 0.2125, 0.6226, 0.2102, 0.6696, 0.2925, 0.7751, 0.2953, 0.7425, 0.2802, 0.7381, 0.2762, 0.7704, 0.1963, 0.17, 0.1984, 0.161, 0.1831, 0.155, 0.1821, 0.1637, 0.22, 0.6265, 0.2249, 0.6089, 0.2141, 0.5975, 0.2125, 0.6226, 0.7747, 0.5399, 0.7758, 0.5249, 0.7582, 0.5249, 0.7594, 0.5399, 0.064, 0.8102, 0.06023, 0.8347, 0.07265, 0.8304, 0.07178, 0.8109, 0.3178, 0.8653, 0.3178, 0.83, 0.3063, 0.8262, 0.3063, 0.868, 0.1537, 0.1901, 0.1536, 0.1827, 0.1338, 0.1827, 0.1338, 0.1901, 0.1943, 0.1704, 0.1935, 0.1791, 0.209, 0.1826, 0.209, 0.1729, 0.2474, 0.2394, 0.2464, 0.2447, 0.2699, 0.2447, 0.2689, 0.2394, 0.5501, 0.7983, 0.554, 0.8183, 0.567, 0.8183, 0.5709, 0.7983, 0.3061, 0.8903, 0.3184, 0.804, 0.2749, 0.8128, 0.06023, 0.8347, 0.06418, 0.8584, 0.07419, 0.8589, 0.07265, 0.8304, 0.7758, 0.5249, 0.7726, 0.5027, 0.7616, 0.5027, 0.7582, 0.5249, 0.2249, 0.6089, 0.2323, 0.5836, 0.2228, 0.5781, 0.2141, 0.5975, 0.2516, 0.2201, 0.2489, 0.2316, 0.2674, 0.2316, 0.2646, 0.2201, 0.1381, 0.2109, 0.1402, 0.2247, 0.1535, 0.2258, 0.1481, 0.2114, 0.1494, 0.2136, 0.1537, 0.2009, 0.1337, 0.2009, 0.1384, 0.2136, 0.1853, 0.1937, 0.1933, 0.1832, 0.1806, 0.1765, 0.1758, 0.1882, 0.3912, 0.5948, 0.4132, 0.6025, 0.4135, 0.5649, 0.4069, 0.5448, 0.6456, 0.5726, 0.6455, 0.583, 0.6759, 0.5836, 0.6949, 0.5753, 0.2192, 0.7012, 0.4141, 1.082, 0.4203, 1.016, 0.3986, 1.025, 0.758, 0.6772, 0.7706, 0.6548, 0.7761, 0.6075, 0.7404, 0.592, 0.3971, 0.9989, 0.3986, 1.025, 0.4203, 1.016, 0.428, 0.9773, 0.6599, 0.7691, 0.6451, 0.7685, 0.6432, 0.8194, 0.6578, 0.8194, 0.7806, 0.6341, 0.7819, 0.7006, 0.7974, 0.7017, 0.7907, 0.633, 0.3907, 0.6974, 0.3877, 0.7077, 0.41, 0.7102, 0.4079, 0.6994, 0.1523, 0.2182, 0.1522, 0.2099, 0.1338, 0.2157, 0.1346, 0.2232, 0.7907, 0.633, 0.7923, 0.6111, 0.7761, 0.6135, 0.7806, 0.6341, 0.6432, 0.8194, 0.6412, 0.8363, 0.66, 0.8363, 0.6578, 0.8194, 0.2159, 0.8459, 0.2116, 0.8668, 0.2279, 0.8677, 0.2261, 0.8461, 0.1599, 0.8213, 0.1599, 0.8549, 0.1737, 0.8584, 0.1737, 0.8187, 0.1338, 0.2149, 0.1339, 0.2212, 0.1527, 0.2212, 0.1528, 0.2149, 0.2289, 0.1813, 0.2282, 0.1888, 0.2467, 0.1931, 0.2467, 0.1847, 0.135, 0.2326, 0.134, 0.237, 0.1564, 0.2396, 0.1557, 0.2349, 0.3877, 0.7077, 0.3917, 0.7355, 0.404, 0.737, 0.41, 0.7102, 0.2116, 0.8668, 0.2193, 0.8961, 0.2278, 0.8962, 0.2279, 0.8677, 0.6412, 0.8363, 0.6452, 0.858, 0.6556, 0.858, 0.66, 0.8363, 0.7923, 0.6111, 0.7922, 0.5829, 0.7837, 0.5838, 0.7761, 0.6135, 0.1397, 0.218, 0.1369, 0.2242, 0.1545, 0.2263, 0.1521, 0.2194, 0.2328, 0.1545, 0.2303, 0.1672, 0.2467, 0.169, 0.2413, 0.1546, 0.1379, 0.1903, 0.1338, 0.203, 0.1528, 0.203, 0.1483, 0.1903, 0.1471, 0.249, 0.1523, 0.2339, 0.1361, 0.2373, 0.1387, 0.2499, 0.2327, 0.7757, 0.2189, 0.7758, 0.2159, 0.8459, 0.2261, 0.8461, 0.2555, 0.8539, 0.3061, 0.8903, 0.2749, 0.8128, 0.6981, 0.8031, 0.6951, 0.7979, 0.6823, 0.8, 0.6816, 0.8061, 0.2174, 0.772, 0.2189, 0.7758, 0.2327, 0.7757, 0.2349, 0.7714, 0.4135, 0.6501, 0.388, 0.6475, 0.3901, 0.652, 0.4109, 0.6538, 0.388, 0.6475, 0.3868, 0.6479, 0.3901, 0.652, 0.6981, 0.8031, 0.6981, 0.7685, 0.6953, 0.7716, 0.6951, 0.7979, 0.3901, 0.652, 0.3907, 0.6974, 0.4079, 0.6994, 0.4109, 0.6538, 0.5116, 0.5437, 0.5116, 0.5821, 0.555, 0.592, 0.555, 0.553, 0.5263, 0.9248, 0.5352, 0.9275, 0.5167, 0.8639, 0.4135, 0.8126, 0.4196, 0.8124, 0.4234, 0.7801, 0.417, 0.7742, 0.5119, 0.9192, 0.5263, 0.9248, 0.5167, 0.8639, 0.5392, 0.8626, 0.5167, 0.8639, 0.5352, 0.9275, 0.402, 0.8129, 0.4135, 0.8126, 0.417, 0.7742, 0.4072, 0.7571, 0.3281, 0.7651, 0.3281, 0.7112, 0.3063, 0.7251, 0.3085, 0.7751, 0.1369, 0.2242, 0.135, 0.2326, 0.1557, 0.2349, 0.1545, 0.2263, 0.2303, 0.1672, 0.2289, 0.1813, 0.2467, 0.1847, 0.2467, 0.169, 0.1338, 0.203, 0.1338, 0.2149, 0.1528, 0.2149, 0.1528, 0.203, 0.1523, 0.2339, 0.1523, 0.2182, 0.1346, 0.2232, 0.1361, 0.2373, 0.2489, 0.2316, 0.2474, 0.2394, 0.2689, 0.2394, 0.2674, 0.2316, 0.1956, 0.1575, 0.1943, 0.1704, 0.209, 0.1729, 0.2089, 0.1586, 0.1537, 0.2009, 0.1537, 0.1901, 0.1338, 0.1901, 0.1337, 0.2009, 0.1933, 0.1832, 0.1963, 0.17, 0.1821, 0.1637, 0.1806, 0.1765, 0.5479, 0.7553, 0.5507, 0.7601, 0.5703, 0.7601, 0.5749, 0.7553, 0.7404, 0.592, 0.7761, 0.6075, 0.7761, 0.5503, 0.757, 0.5437, 0.3912, 0.5948, 0.3719, 0.6015, 0.3868, 0.6479, 0.388, 0.6475, 0.4132, 0.6025, 0.3912, 0.5948, 0.388, 0.6475, 0.4135, 0.6501, 0.2192, 0.7012, 0.2174, 0.772, 0.2349, 0.7714, 0.4141, 1.082, 0.5919, 0.7685, 0.6024, 0.8441, 0.6221, 0.849, 0.6221, 0.7813, 0.5525, 0.74, 0.5479, 0.7553, 0.5749, 0.7553, 0.5737, 0.74, 0.2186, 0.7174, 0.2115, 0.6762, 0.2086, 0.6757, 0.2112, 0.7161, 0.1027, 0.7173, 0.08217, 0.7217, 0.07152, 0.7577, 0.0909, 0.7599, 0.2294, 0.7317, 0.2272, 0.685, 0.2115, 0.6762, 0.2186, 0.7174, 0.2892, 0.8212, 0.2943, 0.7896, 0.2713, 0.783, 0.2703, 0.8157, 0.493, 0.9811, 0.5006, 0.9316, 0.4964, 0.8664, 0.487, 0.8954, 0.7839, 0.4197, 0.7825, 0.4333, 0.8058, 0.4335, 0.8058, 0.4198, 0.487, 0.8954, 0.4964, 0.8664, 0.5014, 0.7889, 0.4929, 0.7988, 0.6988, 0.7918, 0.7159, 0.7918, 0.7242, 0.7564, 0.7047, 0.756, 0.2057, 0.8656, 0.2052, 0.8436, 0.1873, 0.8431, 0.1853, 0.8712, 0.3307, 0.8262, 0.3178, 0.8364, 0.3307, 0.8544, 0.7834, 0.4399, 0.7782, 0.44, 0.7699, 0.4451, 0.7836, 0.4543, 0.4301, 0.6803, 0.4301, 0.6569, 0.4249, 0.6578, 0.2052, 0.8436, 0.2057, 0.8186, 0.1995, 0.8202, 0.1873, 0.8431, 0.7782, 0.44, 0.776, 0.4237, 0.7673, 0.4237, 0.7699, 0.4451, 0.7619, 0.8107, 0.763, 0.8383, 0.781, 0.8423, 0.781, 0.825, 0.4284, 0.7193, 0.4284, 0.7038, 0.4249, 0.7096, 0.776, 0.4237, 0.7757, 0.3996, 0.767, 0.3996, 0.7673, 0.4237, 0.763, 0.8383, 0.7733, 0.8639, 0.7795, 0.8671, 0.781, 0.8423, 0.5131, 0.7916, 0.5005, 0.8559, 0.5167, 0.8639, 0.5218, 0.8051, 0.7836, 0.4543, 0.784, 0.4717, 0.8058, 0.4717, 0.8058, 0.4401])
_ca = me_cylinder.color_attributes.new('Col', 'BYTE_COLOR', 'CORNER')
_ca.data.foreach_set('color', [1.0, 1.0, 1.0, 1.0, 1.0, 1.0, 1.0, 1.0, 1.0, 1.0, 1.0, 1.0, 1.0, 1.0, 1.0, 1.0, 1.0, 1.0, 1.0, 1.0, 1.0, 1.0, 1.0, 1.0, 1.0, 1.0, 1.0, 1.0, 1.0, 1.0, 1.0, 1.0, 1.0, 1.0, 1.0, 1.0, 1.0, 1.0, 1.0, 1.0, 1.0, 1.0, 1.0, 1.0, 1.0, 1.0, 1.0, 1.0, 1.0, 1.0, 1.0, 1.0, 1.0, 1.0, 1.0, 1.0, 1.0, 1.0, 1.0, 1.0, 1.0, 1.0, 1.0, 1.0, 1.0, 1.0, 1.0, 1.0, 1.0, 1.0, 1.0, 1.0, 1.0, 1.0, 1.0, 1.0, 1.0, 1.0, 1.0, 1.0, 1.0, 1.0, 1.0, 1.0, 1.0, 1.0, 1.0, 1.0, 1.0, 1.0, 1.0, 1.0, 1.0, 1.0, 1.0, 1.0, 1.0, 1.0, 1.0, 1.0, 1.0, 1.0, 1.0, 1.0, 1.0, 1.0, 1.0, 1.0, 1.0, 1.0, 1.0, 1.0, 1.0, 1.0, 1.0, 1.0, 1.0, 1.0, 1.0, 1.0, 1.0, 1.0, 1.0, 1.0, 1.0, 1.0, 1.0, 1.0, 1.0, 1.0, 1.0, 1.0, 1.0, 1.0, 1.0, 1.0, 1.0, 1.0, 1.0, 1.0, 1.0, 1.0, 1.0, 1.0, 1.0, 1.0, 1.0, 1.0, 1.0, 1.0, 1.0, 1.0, 1.0, 1.0, 1.0, 1.0, 1.0, 1.0, 1.0, 1.0, 1.0, 1.0, 1.0, 1.0, 1.0, 1.0, 1.0, 1.0, 1.0, 1.0, 1.0, 1.0, 1.0, 1.0, 1.0, 1.0, 1.0, 1.0, 1.0, 1.0, 1.0, 1.0, 1.0, 1.0, 1.0, 1.0, 1.0, 1.0, 1.0, 1.0, 1.0, 1.0, 1.0, 1.0, 1.0, 1.0, 1.0, 1.0, 1.0, 1.0, 1.0, 1.0, 1.0, 1.0, 1.0, 1.0, 1.0, 1.0, 1.0, 1.0, 1.0, 1.0, 1.0, 1.0, 1.0, 1.0, 1.0, 1.0, 1.0, 1.0, 1.0, 1.0, 1.0, 1.0, 1.0, 1.0, 1.0, 1.0, 1.0, 1.0, 1.0, 1.0, 1.0, 1.0, 1.0, 1.0, 1.0, 1.0, 1.0, 1.0, 1.0, 1.0, 1.0, 1.0, 1.0, 1.0, 1.0, 1.0, 1.0, 1.0, 1.0, 1.0, 1.0, 1.0, 1.0, 1.0, 1.0, 1.0, 1.0, 1.0, 1.0, 1.0, 1.0, 1.0, 1.0, 1.0, 1.0, 1.0, 1.0, 1.0, 1.0, 1.0, 1.0, 1.0, 1.0, 1.0, 1.0, 1.0, 1.0, 1.0, 1.0, 1.0, 1.0, 1.0, 1.0, 1.0, 1.0, 1.0, 1.0, 1.0, 1.0, 1.0, 1.0, 1.0, 1.0, 1.0, 1.0, 1.0, 1.0, 1.0, 1.0, 1.0, 1.0, 1.0, 1.0, 1.0, 1.0, 1.0, 1.0, 1.0, 1.0, 1.0, 1.0, 1.0, 1.0, 1.0, 1.0, 1.0, 1.0, 1.0, 1.0, 1.0, 1.0, 1.0, 1.0, 1.0, 1.0, 1.0, 1.0, 1.0, 1.0, 1.0, 1.0, 1.0, 1.0, 1.0, 1.0, 1.0, 1.0, 1.0, 1.0, 1.0, 1.0, 1.0, 1.0, 1.0, 1.0, 1.0, 1.0, 1.0, 1.0, 1.0, 1.0, 1.0, 1.0, 1.0, 1.0, 1.0, 1.0, 1.0, 1.0, 1.0, 1.0, 1.0, 1.0, 1.0, 1.0, 1.0, 1.0, 1.0, 1.0, 1.0, 1.0, 1.0, 1.0, 1.0, 1.0, 1.0, 1.0, 1.0, 1.0, 1.0, 1.0, 1.0, 1.0, 1.0, 1.0, 1.0, 1.0, 1.0, 1.0, 1.0, 1.0, 1.0, 1.0, 1.0, 1.0, 1.0, 1.0, 1.0, 1.0, 1.0, 1.0, 1.0, 1.0, 1.0, 1.0, 1.0, 1.0, 1.0, 1.0, 1.0, 1.0, 1.0, 1.0, 1.0, 1.0, 1.0, 1.0, 1.0, 1.0, 1.0, 1.0, 1.0, 1.0, 1.0, 1.0, 1.0, 1.0, 1.0, 1.0, 1.0, 1.0, 1.0, 1.0, 1.0, 1.0, 1.0, 1.0, 1.0, 1.0, 1.0, 1.0, 1.0, 1.0, 1.0, 1.0, 1.0, 1.0, 1.0, 1.0, 1.0, 1.0, 1.0, 1.0, 1.0, 1.0, 1.0, 1.0, 1.0, 1.0, 1.0, 1.0, 1.0, 1.0, 1.0, 1.0, 1.0, 1.0, 1.0, 1.0, 1.0, 1.0, 1.0, 1.0, 1.0, 1.0, 1.0, 1.0, 1.0, 1.0, 1.0, 1.0, 1.0, 1.0, 1.0, 1.0, 1.0, 1.0, 1.0, 1.0, 1.0, 1.0, 1.0, 1.0, 1.0, 1.0, 1.0, 1.0, 1.0, 1.0, 1.0, 1.0, 1.0, 1.0, 1.0, 1.0, 1.0, 1.0, 1.0, 1.0, 1.0, 1.0, 1.0, 1.0, 1.0, 1.0, 1.0, 1.0, 1.0, 1.0, 1.0, 1.0, 1.0, 1.0, 1.0, 1.0, 1.0, 1.0, 1.0, 1.0, 1.0, 1.0, 1.0, 1.0, 1.0, 1.0, 1.0, 1.0, 1.0, 1.0, 1.0, 1.0, 1.0, 1.0, 1.0, 1.0, 1.0, 1.0, 1.0, 1.0, 1.0, 1.0, 1.0, 1.0, 1.0, 1.0, 1.0, 1.0, 1.0, 1.0, 1.0, 1.0, 1.0, 1.0, 1.0, 1.0, 1.0, 1.0, 1.0, 1.0, 1.0, 1.0, 1.0, 1.0, 1.0, 1.0, 1.0, 1.0, 1.0, 1.0, 1.0, 1.0, 1.0, 1.0, 1.0, 1.0, 1.0, 1.0, 1.0, 1.0, 1.0, 1.0, 1.0, 1.0, 1.0, 1.0, 1.0, 1.0, 1.0, 1.0, 1.0, 1.0, 1.0, 1.0, 1.0, 1.0, 1.0, 1.0, 1.0, 1.0, 1.0, 1.0, 1.0, 1.0, 1.0, 1.0, 1.0, 1.0, 1.0, 1.0, 1.0, 1.0, 1.0, 1.0, 1.0, 1.0, 1.0, 1.0, 1.0, 1.0, 1.0, 1.0, 1.0, 1.0, 1.0, 1.0, 1.0, 1.0, 1.0, 1.0, 1.0, 1.0, 1.0, 1.0, 1.0, 1.0, 1.0, 1.0, 1.0, 1.0, 1.0, 1.0, 1.0, 1.0, 1.0, 1.0, 1.0, 1.0, 1.0, 1.0, 1.0, 1.0, 1.0, 1.0, 1.0, 1.0, 1.0, 1.0, 1.0, 1.0, 1.0, 1.0, 1.0, 1.0, 1.0, 1.0, 1.0, 1.0, 1.0, 1.0, 1.0, 1.0, 1.0, 1.0, 1.0, 1.0, 1.0, 1.0, 1.0, 1.0, 1.0, 1.0, 1.0, 1.0, 1.0, 1.0, 1.0, 1.0, 1.0, 1.0, 1.0, 1.0, 1.0, 1.0, 1.0, 1.0, 1.0, 1.0, 1.0, 1.0, 1.0, 1.0, 1.0, 1.0, 1.0, 1.0, 1.0, 1.0, 1.0, 1.0, 1.0, 1.0, 1.0, 1.0, 1.0, 1.0, 1.0, 1.0, 1.0, 1.0, 1.0, 1.0, 1.0, 1.0, 1.0, 1.0, 1.0, 1.0, 1.0, 1.0, 1.0, 1.0, 1.0, 1.0, 1.0, 1.0, 1.0, 1.0, 1.0, 1.0, 1.0, 1.0, 1.0, 1.0, 1.0, 1.0, 1.0, 1.0, 1.0, 1.0, 1.0, 1.0, 1.0, 1.0, 1.0, 1.0, 1.0, 1.0, 1.0, 1.0, 1.0, 1.0, 1.0, 1.0, 1.0, 1.0, 1.0, 1.0, 1.0, 1.0, 1.0, 1.0, 1.0, 1.0, 1.0, 1.0, 1.0, 1.0, 1.0, 1.0, 1.0, 1.0, 1.0, 1.0, 1.0, 1.0, 1.0, 1.0, 1.0, 1.0, 1.0, 1.0, 1.0, 1.0, 1.0, 1.0, 1.0, 1.0, 1.0, 1.0, 1.0, 1.0, 1.0, 1.0, 1.0, 1.0, 1.0, 1.0, 1.0, 1.0, 1.0, 1.0, 1.0, 1.0, 1.0, 1.0, 1.0, 1.0, 1.0, 1.0, 1.0, 1.0, 1.0, 1.0, 1.0, 1.0, 1.0, 1.0, 1.0, 1.0, 1.0, 1.0, 1.0, 1.0, 1.0, 1.0, 1.0, 1.0, 1.0, 1.0, 1.0, 1.0, 1.0, 1.0, 1.0, 1.0, 1.0, 1.0, 1.0, 1.0, 1.0, 1.0, 1.0, 1.0, 1.0, 1.0, 1.0, 1.0, 1.0, 1.0, 1.0, 1.0, 1.0, 1.0, 1.0, 1.0, 1.0, 1.0, 1.0, 1.0, 1.0, 1.0, 1.0, 1.0, 1.0, 1.0, 1.0, 1.0, 1.0, 1.0, 1.0, 1.0, 1.0, 1.0, 1.0, 1.0, 1.0, 1.0, 1.0, 1.0, 1.0, 1.0, 1.0, 1.0, 1.0, 1.0, 1.0, 1.0, 1.0, 1.0, 1.0, 1.0, 1.0, 1.0, 1.0, 1.0, 1.0, 1.0, 1.0, 1.0, 1.0, 1.0, 1.0, 1.0, 1.0, 1.0, 1.0, 1.0, 1.0, 1.0, 1.0, 1.0, 1.0, 1.0, 1.0, 1.0, 1.0, 1.0, 1.0, 1.0, 1.0, 1.0, 1.0, 1.0, 1.0, 1.0, 1.0, 1.0, 1.0, 1.0, 1.0, 1.0, 1.0, 1.0, 1.0, 1.0, 1.0, 1.0, 1.0, 1.0, 1.0, 1.0, 1.0, 1.0, 1.0, 1.0, 1.0, 1.0, 1.0, 1.0, 1.0, 1.0, 1.0, 1.0, 1.0, 1.0, 1.0, 1.0, 1.0, 1.0, 1.0, 1.0, 1.0, 1.0, 1.0, 1.0, 1.0, 1.0, 1.0, 1.0, 1.0, 1.0, 1.0, 1.0, 1.0, 1.0, 1.0, 1.0, 1.0, 1.0, 1.0, 1.0, 1.0, 1.0, 1.0, 1.0, 1.0, 1.0, 1.0, 1.0, 1.0, 1.0, 1.0, 1.0, 1.0, 1.0, 1.0, 1.0, 1.0, 1.0, 1.0, 1.0, 1.0, 1.0, 1.0, 1.0, 1.0, 1.0, 1.0, 1.0, 1.0, 1.0, 1.0, 1.0, 1.0, 1.0, 1.0, 1.0, 1.0, 1.0, 1.0, 1.0, 1.0, 1.0, 1.0, 1.0, 1.0, 1.0, 1.0, 1.0, 1.0, 1.0, 1.0, 1.0, 1.0, 1.0, 1.0, 1.0, 1.0, 1.0, 1.0, 1.0, 1.0, 1.0, 1.0, 1.0, 1.0, 1.0, 1.0, 1.0, 1.0, 1.0, 1.0, 1.0, 1.0, 1.0, 1.0, 1.0, 1.0, 1.0, 1.0, 1.0, 1.0, 1.0, 1.0, 1.0, 1.0, 1.0, 1.0, 1.0, 1.0, 1.0, 1.0, 1.0, 1.0, 1.0, 1.0, 1.0, 1.0, 1.0, 1.0, 1.0, 1.0, 1.0, 1.0, 1.0, 1.0, 1.0, 1.0, 1.0, 1.0, 1.0, 1.0, 1.0, 1.0, 1.0, 1.0, 1.0, 1.0, 1.0, 1.0, 1.0, 1.0, 1.0, 1.0, 1.0, 1.0, 1.0, 1.0, 1.0, 1.0, 1.0, 1.0, 1.0, 1.0, 1.0, 1.0, 1.0, 1.0, 1.0, 1.0, 1.0, 1.0, 1.0, 1.0, 1.0, 1.0, 1.0, 1.0, 1.0, 1.0, 1.0, 1.0, 1.0, 1.0, 1.0, 1.0, 1.0, 1.0, 1.0, 1.0, 1.0, 1.0, 1.0, 1.0, 1.0, 1.0, 1.0, 1.0, 1.0, 1.0, 1.0, 1.0, 1.0, 1.0, 1.0, 1.0, 1.0, 1.0, 1.0, 1.0, 1.0, 1.0, 1.0, 1.0, 1.0, 1.0, 1.0, 1.0, 1.0, 1.0, 1.0, 1.0, 1.0, 1.0, 1.0, 1.0, 1.0, 1.0, 1.0, 1.0, 1.0, 1.0, 1.0, 1.0, 1.0, 1.0, 1.0, 1.0, 1.0, 1.0, 1.0, 1.0, 1.0, 1.0, 1.0, 1.0, 1.0, 1.0, 1.0, 1.0, 1.0, 1.0, 1.0, 1.0, 1.0, 1.0, 1.0, 1.0, 1.0, 1.0, 1.0, 1.0, 1.0, 1.0, 1.0, 1.0, 1.0, 1.0, 1.0, 1.0, 1.0, 1.0, 1.0, 1.0, 1.0, 1.0, 1.0, 1.0, 1.0, 1.0, 1.0, 1.0, 1.0, 1.0, 1.0, 1.0, 1.0, 1.0, 1.0, 1.0, 1.0, 1.0, 1.0, 1.0, 1.0, 1.0, 1.0, 1.0, 1.0, 1.0, 1.0, 1.0, 1.0, 1.0, 1.0, 1.0, 1.0, 1.0, 1.0, 1.0, 1.0, 1.0, 1.0, 1.0, 1.0, 1.0, 1.0, 1.0, 1.0, 1.0, 1.0, 1.0, 1.0, 1.0, 1.0, 1.0, 1.0, 1.0, 1.0, 1.0, 1.0, 1.0, 1.0, 1.0, 1.0, 1.0, 1.0, 1.0, 1.0, 1.0, 1.0, 1.0, 1.0, 1.0, 1.0, 1.0, 1.0, 1.0, 1.0, 1.0, 1.0, 1.0, 1.0, 1.0, 1.0, 1.0, 1.0, 1.0, 1.0, 1.0, 1.0, 1.0, 1.0, 1.0, 1.0, 1.0, 1.0, 1.0, 1.0, 1.0, 1.0, 1.0, 1.0, 1.0, 1.0, 1.0, 1.0, 1.0, 1.0, 1.0, 1.0, 1.0, 1.0, 1.0, 1.0, 1.0, 1.0, 1.0, 1.0, 1.0, 1.0, 1.0, 1.0, 1.0, 1.0, 1.0, 1.0, 1.0, 1.0, 1.0, 1.0, 1.0, 1.0, 1.0, 1.0, 1.0, 1.0, 1.0, 1.0, 1.0, 1.0, 1.0, 1.0, 1.0, 1.0, 1.0, 1.0, 1.0, 1.0, 1.0, 1.0, 1.0, 1.0, 1.0, 1.0, 1.0, 1.0, 1.0, 1.0, 1.0, 1.0, 1.0, 1.0, 1.0, 1.0, 1.0, 1.0, 1.0, 1.0, 1.0, 1.0, 1.0, 1.0, 1.0, 1.0, 1.0, 1.0, 1.0, 1.0, 1.0, 1.0, 1.0, 1.0, 1.0, 1.0, 1.0, 1.0, 1.0, 1.0, 1.0, 1.0, 1.0, 1.0, 1.0, 1.0, 1.0, 1.0, 1.0, 1.0, 1.0, 1.0, 1.0, 1.0, 1.0, 1.0, 1.0, 1.0, 1.0, 1.0, 1.0, 1.0, 1.0, 1.0, 1.0, 1.0, 1.0, 1.0, 1.0, 1.0, 1.0, 1.0, 1.0, 1.0, 1.0, 1.0, 1.0, 1.0, 1.0, 1.0, 1.0, 1.0, 1.0, 1.0, 1.0, 1.0, 1.0, 1.0, 1.0, 1.0, 1.0, 1.0, 1.0, 1.0, 1.0, 1.0, 1.0, 1.0, 1.0, 1.0, 1.0, 1.0, 1.0, 1.0, 1.0, 1.0, 1.0, 1.0, 1.0, 1.0, 1.0, 1.0, 1.0, 1.0, 1.0, 1.0, 1.0, 1.0, 1.0, 1.0, 1.0, 1.0, 1.0, 1.0, 1.0, 1.0, 1.0, 1.0, 1.0, 1.0, 1.0, 1.0, 1.0, 1.0, 1.0, 1.0, 1.0, 1.0, 1.0, 1.0, 1.0, 1.0, 1.0, 1.0, 1.0, 1.0, 1.0, 1.0, 1.0, 1.0, 1.0, 1.0, 1.0, 1.0, 1.0, 1.0, 1.0, 1.0, 1.0, 1.0, 1.0, 1.0, 1.0, 1.0, 1.0, 1.0, 1.0, 1.0, 1.0, 1.0, 1.0, 1.0, 1.0, 1.0, 1.0, 1.0, 1.0, 1.0, 1.0, 1.0, 1.0, 1.0, 1.0, 1.0, 1.0, 1.0, 1.0, 1.0, 1.0, 1.0, 1.0, 1.0, 1.0, 1.0, 1.0, 1.0, 1.0, 1.0, 1.0, 1.0, 1.0, 1.0, 1.0, 1.0, 1.0, 1.0, 1.0, 1.0, 1.0, 1.0, 1.0, 1.0, 1.0, 1.0, 1.0, 1.0, 1.0, 1.0, 1.0, 1.0, 1.0, 1.0, 1.0, 1.0, 1.0, 1.0, 1.0, 1.0, 1.0, 1.0, 1.0, 1.0, 1.0, 1.0, 1.0, 1.0, 1.0, 1.0, 1.0, 1.0, 1.0, 1.0, 1.0, 1.0, 1.0, 1.0, 1.0, 1.0, 1.0, 1.0, 1.0, 1.0, 1.0, 1.0, 1.0, 1.0, 1.0, 1.0, 1.0, 1.0, 1.0, 1.0, 1.0, 1.0, 1.0, 1.0, 1.0, 1.0, 1.0, 1.0, 1.0, 1.0, 1.0, 1.0, 1.0, 1.0, 1.0, 1.0, 1.0, 1.0, 1.0, 1.0, 1.0, 1.0, 1.0, 1.0, 1.0, 1.0, 1.0, 1.0, 1.0, 1.0, 1.0, 1.0, 1.0, 1.0, 1.0, 1.0, 1.0, 1.0, 1.0, 1.0, 1.0, 1.0, 1.0, 1.0, 1.0, 1.0, 1.0, 1.0, 1.0, 1.0, 1.0, 1.0, 1.0, 1.0, 1.0, 1.0, 1.0, 1.0, 1.0, 1.0, 1.0, 1.0, 1.0, 1.0, 1.0, 1.0, 1.0, 1.0, 1.0, 1.0, 1.0, 1.0, 1.0, 1.0, 1.0, 1.0, 1.0, 1.0, 1.0, 1.0, 1.0, 1.0, 1.0, 1.0, 1.0, 1.0, 1.0, 1.0, 1.0, 1.0, 1.0, 1.0, 1.0, 1.0, 1.0, 1.0, 1.0, 1.0, 1.0, 1.0, 1.0, 1.0, 1.0, 1.0, 1.0, 1.0, 1.0, 1.0, 1.0, 1.0, 1.0, 1.0, 1.0, 1.0, 1.0, 1.0, 1.0, 1.0, 1.0, 1.0, 1.0, 1.0, 1.0, 1.0, 1.0, 1.0, 1.0, 1.0, 1.0, 1.0, 1.0, 1.0, 1.0, 1.0, 1.0, 1.0, 1.0, 1.0, 1.0, 1.0, 1.0, 1.0, 1.0, 1.0, 1.0, 1.0, 1.0, 1.0, 1.0, 1.0, 1.0, 1.0, 1.0, 1.0, 1.0, 1.0, 1.0, 1.0, 1.0, 1.0, 1.0, 1.0, 1.0, 1.0, 1.0, 1.0, 1.0, 1.0, 1.0, 1.0, 1.0, 1.0, 1.0, 1.0, 1.0, 1.0, 1.0, 1.0, 1.0, 1.0, 1.0, 1.0, 1.0, 1.0, 1.0, 1.0, 1.0, 1.0, 1.0, 1.0, 1.0, 1.0, 1.0, 1.0, 1.0, 1.0, 1.0, 1.0, 1.0, 1.0, 1.0, 1.0, 1.0, 1.0, 1.0, 1.0, 1.0, 1.0, 1.0, 1.0, 1.0, 1.0, 1.0, 1.0, 1.0, 1.0, 1.0, 1.0, 1.0, 1.0, 1.0, 1.0, 1.0, 1.0, 1.0, 1.0, 1.0, 1.0, 1.0, 1.0, 1.0, 1.0, 1.0, 1.0, 1.0, 1.0, 1.0, 1.0, 1.0, 1.0, 1.0, 1.0, 1.0, 1.0, 1.0, 1.0, 1.0, 1.0, 1.0, 1.0, 1.0, 1.0, 1.0, 1.0, 1.0, 1.0, 1.0, 1.0, 1.0, 1.0, 1.0, 1.0, 1.0, 1.0, 1.0, 1.0, 1.0, 1.0, 1.0, 1.0, 1.0, 1.0, 1.0, 1.0, 1.0, 1.0, 1.0, 1.0, 1.0, 1.0, 1.0, 1.0, 1.0, 1.0, 1.0, 1.0, 1.0, 1.0, 1.0, 1.0, 1.0, 1.0, 1.0, 1.0, 1.0, 1.0, 1.0, 1.0, 1.0, 1.0, 1.0, 1.0, 1.0, 1.0, 1.0, 1.0, 1.0, 1.0, 1.0, 1.0, 1.0, 1.0, 1.0, 1.0, 1.0, 1.0, 1.0, 1.0, 1.0, 1.0, 1.0, 1.0, 1.0, 1.0, 1.0, 1.0, 1.0, 1.0, 1.0, 1.0, 1.0, 1.0, 1.0, 1.0, 1.0, 1.0, 1.0, 1.0, 1.0, 1.0, 1.0, 1.0, 1.0, 1.0, 1.0, 1.0, 1.0, 1.0, 1.0, 1.0, 1.0, 1.0, 1.0, 1.0, 1.0, 1.0, 1.0, 1.0, 1.0, 1.0, 1.0, 1.0, 1.0, 1.0, 1.0, 1.0, 1.0, 1.0, 1.0, 1.0, 1.0, 1.0, 1.0, 1.0, 1.0, 1.0, 1.0, 1.0, 1.0, 1.0, 1.0, 1.0, 1.0, 1.0, 1.0, 1.0, 1.0, 1.0, 1.0, 1.0, 1.0, 1.0, 1.0, 1.0, 1.0, 1.0, 1.0, 1.0, 1.0, 1.0, 1.0, 1.0, 1.0, 1.0, 1.0, 1.0, 1.0, 1.0, 1.0, 1.0, 1.0, 1.0, 1.0, 1.0, 1.0, 1.0, 1.0, 1.0, 1.0, 1.0, 1.0, 1.0, 1.0, 1.0, 1.0, 1.0, 1.0, 1.0, 1.0, 1.0, 1.0, 1.0, 1.0, 1.0, 1.0, 1.0, 1.0, 1.0, 1.0, 1.0, 1.0, 1.0, 1.0, 1.0, 1.0, 1.0, 1.0, 1.0, 1.0, 1.0, 1.0, 1.0, 1.0, 1.0, 1.0, 1.0, 1.0, 1.0, 1.0, 1.0, 1.0, 1.0, 1.0, 1.0, 1.0, 1.0, 1.0, 1.0, 1.0, 1.0, 1.0, 1.0, 1.0, 1.0, 1.0, 1.0, 1.0, 1.0, 1.0, 1.0, 1.0, 1.0, 1.0, 1.0, 1.0, 1.0, 1.0, 1.0, 1.0, 1.0, 1.0, 1.0, 1.0, 1.0, 1.0, 1.0, 1.0, 1.0, 1.0, 1.0, 1.0, 1.0, 1.0, 1.0, 1.0, 1.0, 1.0, 1.0, 1.0, 1.0, 1.0, 1.0, 1.0, 1.0, 1.0, 1.0, 1.0, 1.0, 1.0, 1.0, 1.0, 1.0, 1.0, 1.0, 1.0, 1.0, 1.0, 1.0, 1.0, 1.0, 1.0, 1.0, 1.0, 1.0, 1.0, 1.0, 1.0, 1.0, 1.0, 1.0, 1.0, 1.0, 1.0, 1.0, 1.0, 1.0, 1.0, 1.0, 1.0, 1.0, 1.0, 1.0, 1.0, 1.0, 1.0, 1.0, 1.0, 1.0, 1.0, 1.0, 1.0, 1.0, 1.0, 1.0, 1.0, 1.0, 1.0, 1.0, 1.0, 1.0, 1.0, 1.0, 1.0, 1.0, 1.0, 1.0, 1.0, 1.0, 1.0, 1.0, 1.0, 1.0, 1.0, 1.0, 1.0, 1.0, 1.0, 1.0, 1.0, 1.0, 1.0, 1.0, 1.0, 1.0, 1.0, 1.0, 1.0, 1.0, 1.0, 1.0, 1.0, 1.0, 1.0, 1.0, 1.0, 1.0, 1.0, 1.0, 1.0, 1.0, 1.0, 1.0, 1.0, 1.0, 1.0, 1.0, 1.0, 1.0, 1.0, 1.0, 1.0, 1.0, 1.0, 1.0, 1.0, 1.0, 1.0, 1.0, 1.0, 1.0, 1.0, 1.0, 1.0, 1.0, 1.0, 1.0, 1.0, 1.0, 1.0, 1.0, 1.0, 1.0, 1.0, 1.0, 1.0, 1.0, 1.0, 1.0, 1.0, 1.0, 1.0, 1.0, 1.0, 1.0, 1.0, 1.0, 1.0, 1.0, 1.0, 1.0, 1.0, 1.0, 1.0, 1.0, 1.0, 1.0, 1.0, 1.0, 1.0, 1.0, 1.0, 1.0, 1.0, 1.0, 1.0, 1.0, 1.0, 1.0, 1.0, 1.0, 1.0, 1.0, 1.0, 1.0, 1.0, 1.0, 1.0, 1.0, 1.0, 1.0, 1.0, 1.0, 1.0, 1.0, 1.0, 1.0, 1.0, 1.0, 1.0, 1.0, 1.0, 1.0, 1.0, 1.0, 1.0, 1.0, 1.0, 1.0, 1.0, 1.0, 1.0, 1.0, 1.0, 1.0, 1.0, 1.0, 1.0, 1.0, 1.0, 1.0, 1.0, 1.0, 1.0, 1.0, 1.0, 1.0, 1.0, 1.0, 1.0, 1.0, 1.0, 1.0, 1.0, 1.0, 1.0, 1.0, 1.0, 1.0, 1.0, 1.0, 1.0, 1.0, 1.0, 1.0, 1.0, 1.0, 1.0, 1.0, 1.0, 1.0, 1.0, 1.0, 1.0, 1.0, 1.0, 1.0, 1.0, 1.0, 1.0, 1.0, 1.0, 1.0, 1.0, 1.0, 1.0, 1.0, 1.0, 1.0, 1.0, 1.0, 1.0, 1.0, 1.0, 1.0, 1.0, 1.0, 1.0, 1.0, 1.0, 1.0, 1.0, 1.0, 1.0, 1.0, 1.0, 1.0, 1.0, 1.0, 1.0, 1.0, 1.0, 1.0, 1.0, 1.0, 1.0, 1.0, 1.0, 1.0, 1.0, 1.0, 1.0, 1.0, 1.0, 1.0, 1.0, 1.0, 1.0, 1.0, 1.0, 1.0, 1.0, 1.0, 1.0, 1.0, 1.0, 1.0, 1.0, 1.0, 1.0, 1.0, 1.0, 1.0, 1.0, 1.0, 1.0, 1.0, 1.0, 1.0, 1.0, 1.0, 1.0, 1.0, 1.0, 1.0, 1.0, 1.0, 1.0, 1.0, 1.0, 1.0, 1.0, 1.0, 1.0, 1.0, 1.0, 1.0, 1.0, 1.0, 1.0, 1.0, 1.0, 1.0, 1.0, 1.0, 1.0, 1.0, 1.0, 1.0, 1.0, 1.0, 1.0, 1.0, 1.0, 1.0, 1.0, 1.0, 1.0, 1.0, 1.0, 1.0, 1.0, 1.0, 1.0, 1.0, 1.0, 1.0, 1.0, 1.0, 1.0, 1.0, 1.0, 1.0, 1.0, 1.0, 1.0, 1.0, 1.0, 1.0, 1.0, 1.0, 1.0, 1.0, 1.0, 1.0, 1.0, 1.0, 1.0, 1.0, 1.0, 1.0, 1.0, 1.0, 1.0, 1.0, 1.0, 1.0, 1.0, 1.0, 1.0, 1.0, 1.0, 1.0, 1.0, 1.0, 1.0, 1.0, 1.0, 1.0, 1.0, 1.0, 1.0, 1.0, 1.0, 1.0, 1.0, 1.0, 1.0, 1.0, 1.0, 1.0, 1.0, 1.0, 1.0, 1.0, 1.0, 1.0, 1.0, 1.0, 1.0, 1.0, 1.0, 1.0, 1.0, 1.0, 1.0, 1.0, 1.0, 1.0, 1.0, 1.0, 1.0, 1.0, 1.0, 1.0, 1.0, 1.0, 1.0, 1.0, 1.0, 1.0, 1.0, 1.0, 1.0, 1.0, 1.0, 1.0, 1.0, 1.0, 1.0, 1.0, 1.0, 1.0, 1.0, 1.0, 1.0, 1.0, 1.0, 1.0, 1.0, 1.0, 1.0, 1.0, 1.0, 1.0, 1.0, 1.0, 1.0, 1.0, 1.0, 1.0, 1.0, 1.0, 1.0, 1.0, 1.0, 1.0, 1.0, 1.0, 1.0, 1.0, 1.0, 1.0, 1.0, 1.0, 1.0, 1.0, 1.0, 1.0, 1.0, 1.0, 1.0, 1.0, 1.0, 1.0, 1.0, 1.0, 1.0, 1.0, 1.0, 1.0, 1.0, 1.0, 1.0, 1.0, 1.0, 1.0, 1.0, 1.0, 1.0, 1.0, 1.0, 1.0, 1.0, 1.0, 1.0, 1.0, 1.0, 1.0, 1.0, 1.0, 1.0, 1.0, 1.0, 1.0, 1.0, 1.0, 1.0, 1.0, 1.0, 1.0, 1.0, 1.0, 1.0, 1.0, 1.0, 1.0, 1.0, 1.0, 1.0, 1.0, 1.0, 1.0, 1.0, 1.0, 1.0, 1.0, 1.0, 1.0, 1.0, 1.0, 1.0, 1.0, 1.0, 1.0, 1.0, 1.0, 1.0, 1.0, 1.0, 1.0, 1.0, 1.0, 1.0, 1.0, 1.0, 1.0, 1.0, 1.0, 1.0, 1.0, 1.0, 1.0, 1.0, 1.0, 1.0, 1.0, 1.0, 1.0, 1.0, 1.0, 1.0, 1.0, 1.0, 1.0, 1.0, 1.0, 1.0, 1.0, 1.0, 1.0, 1.0, 1.0, 1.0, 1.0, 1.0, 1.0, 1.0, 1.0, 1.0, 1.0, 1.0, 1.0, 1.0, 1.0, 1.0, 1.0, 1.0, 1.0, 1.0, 1.0, 1.0, 1.0, 1.0, 1.0, 1.0, 1.0, 1.0, 1.0, 1.0, 1.0, 1.0, 1.0, 1.0, 1.0, 1.0, 1.0, 1.0, 1.0, 1.0, 1.0, 1.0, 1.0, 1.0, 1.0, 1.0, 1.0, 1.0, 1.0, 1.0, 1.0, 1.0, 1.0, 1.0, 1.0, 1.0, 1.0, 1.0, 1.0, 1.0, 1.0, 1.0, 1.0, 1.0, 1.0, 1.0, 1.0, 1.0, 1.0, 1.0, 1.0, 1.0, 1.0, 1.0, 1.0, 1.0, 1.0, 1.0, 1.0, 1.0, 1.0, 1.0, 1.0, 1.0, 1.0, 1.0, 1.0, 1.0, 1.0, 1.0, 1.0, 1.0, 1.0, 1.0, 1.0, 1.0, 1.0, 1.0, 1.0, 1.0, 1.0, 1.0, 1.0, 1.0, 1.0, 1.0, 1.0, 1.0, 1.0, 1.0, 1.0, 1.0, 1.0, 1.0, 1.0, 1.0, 1.0, 1.0, 1.0, 1.0, 1.0, 1.0, 1.0, 1.0, 1.0, 1.0, 1.0, 1.0, 1.0, 1.0, 1.0, 1.0, 1.0, 1.0, 1.0, 1.0, 1.0, 1.0, 1.0, 1.0, 1.0, 1.0, 1.0, 1.0, 1.0, 1.0, 1.0, 1.0, 1.0, 1.0, 1.0, 1.0, 1.0, 1.0, 1.0, 1.0, 1.0, 1.0, 1.0, 1.0, 1.0, 1.0, 1.0, 1.0, 1.0, 1.0, 1.0, 1.0, 1.0, 1.0, 1.0, 1.0, 1.0, 1.0, 1.0, 1.0, 1.0, 1.0, 1.0, 1.0, 1.0, 1.0, 1.0, 1.0, 1.0, 1.0, 1.0, 1.0, 1.0, 1.0, 1.0, 1.0, 1.0, 1.0, 1.0, 1.0, 1.0, 1.0, 1.0, 1.0, 1.0, 1.0, 1.0, 1.0, 1.0, 1.0, 1.0, 1.0, 1.0, 1.0, 1.0, 1.0, 1.0, 1.0, 1.0, 1.0, 1.0, 1.0, 1.0, 1.0, 1.0, 1.0, 1.0, 1.0, 1.0, 1.0, 1.0, 1.0, 1.0, 1.0, 1.0, 1.0, 1.0, 1.0, 1.0, 1.0, 1.0, 1.0, 1.0, 1.0, 1.0, 1.0, 1.0, 1.0, 1.0, 1.0, 1.0, 1.0, 1.0, 1.0, 1.0, 1.0, 1.0, 1.0, 1.0, 1.0, 1.0, 1.0, 1.0, 1.0, 1.0, 1.0, 1.0, 1.0, 1.0, 1.0, 1.0, 1.0, 1.0, 1.0, 1.0, 1.0, 1.0, 1.0, 1.0, 1.0, 1.0, 1.0, 1.0, 1.0, 1.0, 1.0, 1.0, 1.0, 1.0, 1.0, 1.0, 1.0, 1.0, 1.0, 1.0, 1.0, 1.0, 1.0, 1.0, 1.0, 1.0, 1.0, 1.0, 1.0, 1.0, 1.0, 1.0, 1.0, 1.0, 1.0, 1.0, 1.0, 1.0, 1.0, 1.0, 1.0, 1.0, 1.0, 1.0, 1.0, 1.0, 1.0, 1.0, 1.0, 1.0, 1.0, 1.0, 1.0, 1.0, 1.0, 1.0, 1.0, 1.0, 1.0, 1.0, 1.0, 1.0, 1.0, 1.0, 1.0, 1.0, 1.0, 1.0, 1.0, 1.0, 1.0, 1.0, 1.0, 1.0, 1.0, 1.0, 1.0, 1.0, 1.0, 1.0, 1.0, 1.0, 1.0, 1.0, 1.0, 1.0, 1.0, 1.0, 1.0, 1.0, 1.0, 1.0, 1.0, 1.0, 1.0, 1.0, 1.0, 1.0, 1.0, 1.0, 1.0, 1.0, 1.0, 1.0, 1.0, 1.0, 1.0, 1.0, 1.0, 1.0, 1.0, 1.0, 1.0, 1.0, 1.0, 1.0, 1.0, 1.0, 1.0, 1.0, 1.0, 1.0, 1.0, 1.0, 1.0, 1.0, 1.0, 1.0, 1.0, 1.0, 1.0, 1.0, 1.0, 1.0, 1.0, 1.0, 1.0, 1.0, 1.0, 1.0, 1.0, 1.0, 1.0, 1.0, 1.0, 1.0, 1.0, 1.0, 1.0, 1.0, 1.0, 1.0, 1.0, 1.0, 1.0, 1.0, 1.0, 1.0, 1.0, 1.0, 1.0, 1.0, 1.0, 1.0, 1.0, 1.0, 1.0, 1.0, 1.0, 1.0, 1.0, 1.0, 1.0, 1.0, 1.0, 1.0, 1.0, 1.0, 1.0, 1.0, 1.0, 1.0, 1.0, 1.0, 1.0, 1.0, 1.0, 1.0, 1.0, 1.0, 1.0, 1.0, 1.0, 1.0, 1.0, 1.0, 1.0, 1.0, 1.0, 1.0, 1.0, 1.0, 1.0, 1.0, 1.0, 1.0, 1.0, 1.0, 1.0, 1.0, 1.0, 1.0, 1.0, 1.0, 1.0, 1.0, 1.0, 1.0, 1.0, 1.0, 1.0, 1.0, 1.0, 1.0, 1.0, 1.0, 1.0, 1.0, 1.0, 1.0, 1.0, 1.0, 1.0, 1.0, 1.0, 1.0, 1.0, 1.0, 1.0, 1.0, 1.0, 1.0, 1.0, 1.0, 1.0, 1.0, 1.0, 1.0, 1.0, 1.0, 1.0, 1.0, 1.0, 1.0, 1.0, 1.0, 1.0, 1.0, 1.0, 1.0, 1.0, 1.0, 1.0, 1.0, 1.0, 1.0, 1.0, 1.0, 1.0, 1.0, 1.0, 1.0, 1.0, 1.0, 1.0, 1.0, 1.0, 1.0, 1.0, 1.0, 1.0, 1.0, 1.0, 1.0, 1.0, 1.0, 1.0, 1.0, 1.0, 1.0, 1.0, 1.0, 1.0, 1.0, 1.0, 1.0, 1.0, 1.0, 1.0, 1.0, 1.0, 1.0, 1.0, 1.0, 1.0, 1.0, 1.0, 1.0, 1.0, 1.0, 1.0, 1.0, 1.0, 1.0, 1.0, 1.0, 1.0, 1.0, 1.0, 1.0, 1.0, 1.0, 1.0, 1.0, 1.0, 1.0, 1.0, 1.0, 1.0, 1.0, 1.0, 1.0, 1.0, 1.0, 1.0, 1.0, 1.0, 1.0, 1.0, 1.0, 1.0, 1.0, 1.0, 1.0, 1.0, 1.0, 1.0, 1.0, 1.0, 1.0, 1.0, 1.0, 1.0, 1.0, 1.0, 1.0, 1.0, 1.0, 1.0, 1.0, 1.0, 1.0, 1.0, 1.0, 1.0, 1.0, 1.0, 1.0, 1.0, 1.0, 1.0, 1.0, 1.0, 1.0, 1.0, 1.0, 1.0, 1.0, 1.0, 1.0, 1.0, 1.0, 1.0, 1.0, 1.0, 1.0, 1.0, 1.0, 1.0, 1.0, 1.0, 1.0, 1.0, 1.0, 1.0, 1.0, 1.0, 1.0, 1.0, 1.0, 1.0, 1.0, 1.0, 1.0, 1.0, 1.0, 1.0, 1.0, 1.0, 1.0, 1.0, 1.0, 1.0, 1.0, 1.0, 1.0, 1.0, 1.0, 1.0, 1.0, 1.0, 1.0, 1.0, 1.0, 1.0, 1.0, 1.0, 1.0, 1.0, 1.0, 1.0, 1.0, 1.0, 1.0, 1.0, 1.0, 1.0, 1.0, 1.0, 1.0, 1.0, 1.0, 1.0, 1.0, 1.0, 1.0, 1.0, 1.0, 1.0, 1.0, 1.0, 1.0, 1.0, 1.0, 1.0, 1.0, 1.0, 1.0, 1.0, 1.0, 1.0, 1.0, 1.0, 1.0, 1.0, 1.0, 1.0, 1.0, 1.0, 1.0, 1.0, 1.0, 1.0, 1.0, 1.0, 1.0, 1.0, 1.0, 1.0, 1.0, 1.0, 1.0, 1.0, 1.0, 1.0, 1.0, 1.0, 1.0, 1.0, 1.0, 1.0, 1.0, 1.0, 1.0, 1.0, 1.0, 1.0, 1.0, 1.0, 1.0, 1.0, 1.0, 1.0, 1.0, 1.0, 1.0, 1.0, 1.0, 1.0, 1.0, 1.0, 1.0, 1.0, 1.0, 1.0, 1.0, 1.0, 1.0, 1.0, 1.0, 1.0, 1.0, 1.0, 1.0, 1.0, 1.0, 1.0, 1.0, 1.0, 1.0, 1.0, 1.0, 1.0, 1.0, 1.0, 1.0, 1.0, 1.0, 1.0, 1.0, 1.0, 1.0, 1.0, 1.0, 1.0, 1.0, 1.0, 1.0, 1.0, 1.0, 1.0, 1.0, 1.0, 1.0, 1.0, 1.0, 1.0, 1.0, 1.0, 1.0, 1.0, 1.0, 1.0, 1.0, 1.0, 1.0, 1.0, 1.0, 1.0, 1.0, 1.0, 1.0, 1.0, 1.0, 1.0, 1.0, 1.0, 1.0, 1.0, 1.0, 1.0, 1.0, 1.0, 1.0, 1.0, 1.0, 1.0, 1.0, 1.0, 1.0, 1.0, 1.0, 1.0, 1.0, 1.0, 1.0, 1.0, 1.0, 1.0, 1.0, 1.0, 1.0, 1.0, 1.0, 1.0, 1.0, 1.0, 1.0, 1.0, 1.0, 1.0, 1.0, 1.0, 1.0, 1.0, 1.0, 1.0, 1.0, 1.0, 1.0, 1.0, 1.0, 1.0, 1.0, 1.0, 1.0, 1.0, 1.0, 1.0, 1.0, 1.0, 1.0, 1.0, 1.0, 1.0, 1.0, 1.0, 1.0, 1.0, 1.0, 1.0, 1.0, 1.0, 1.0, 1.0, 1.0, 1.0, 1.0, 1.0, 1.0, 1.0, 1.0, 1.0, 1.0, 1.0, 1.0, 1.0, 1.0, 1.0, 1.0, 1.0, 1.0, 1.0, 1.0, 1.0, 1.0, 1.0, 1.0, 1.0, 1.0, 1.0, 1.0, 1.0, 1.0, 1.0, 1.0, 1.0, 1.0, 1.0, 1.0, 1.0, 1.0, 1.0, 1.0, 1.0, 1.0, 1.0, 1.0, 1.0, 1.0, 1.0, 1.0, 1.0, 1.0, 1.0, 1.0, 1.0, 1.0, 1.0, 1.0, 1.0, 1.0, 1.0, 1.0, 1.0, 1.0, 1.0, 1.0, 1.0, 1.0, 1.0, 1.0, 1.0, 1.0, 1.0, 1.0, 1.0, 1.0, 1.0, 1.0, 1.0, 1.0, 1.0, 1.0, 1.0, 1.0, 1.0, 1.0, 1.0, 1.0, 1.0, 1.0, 1.0, 1.0, 1.0, 1.0, 1.0, 1.0, 1.0, 1.0, 1.0, 1.0, 1.0, 1.0, 1.0, 1.0, 1.0, 1.0, 1.0, 1.0, 1.0, 1.0, 1.0, 1.0, 1.0, 1.0, 1.0, 1.0, 1.0, 1.0, 1.0, 1.0, 1.0, 1.0, 1.0, 1.0, 1.0, 1.0, 1.0, 1.0, 1.0, 1.0, 1.0, 1.0, 1.0, 1.0, 1.0, 1.0, 1.0, 1.0, 1.0, 1.0, 1.0, 1.0, 1.0, 1.0, 1.0, 1.0, 1.0, 1.0, 1.0, 1.0, 1.0, 1.0, 1.0, 1.0, 1.0, 1.0, 1.0, 1.0, 1.0, 1.0, 1.0, 1.0, 1.0, 1.0, 1.0, 1.0, 1.0, 1.0, 1.0, 1.0, 1.0, 1.0, 1.0, 1.0, 1.0, 1.0, 1.0, 1.0, 1.0, 1.0, 1.0, 1.0, 1.0, 1.0, 1.0, 1.0, 1.0, 1.0, 1.0, 1.0, 1.0, 1.0, 1.0, 1.0, 1.0, 1.0, 1.0, 1.0, 1.0, 1.0, 1.0, 1.0, 1.0, 1.0, 1.0, 1.0, 1.0, 1.0, 1.0, 1.0, 1.0, 1.0, 1.0, 1.0, 1.0, 1.0, 1.0, 1.0, 1.0, 1.0, 1.0, 1.0, 1.0, 1.0, 1.0, 1.0, 1.0, 1.0, 1.0, 1.0, 1.0, 1.0, 1.0, 1.0, 1.0, 1.0, 1.0, 1.0, 1.0, 1.0, 1.0, 1.0, 1.0, 1.0, 1.0, 1.0, 1.0, 1.0, 1.0, 1.0, 1.0, 1.0, 1.0, 1.0, 1.0, 1.0, 1.0, 1.0, 1.0, 1.0, 1.0, 1.0, 1.0, 1.0, 1.0, 1.0, 1.0, 1.0, 1.0, 1.0, 1.0, 1.0, 1.0, 1.0, 1.0, 1.0, 1.0, 1.0, 1.0, 1.0, 1.0, 1.0, 1.0, 1.0, 1.0, 1.0, 1.0, 1.0, 1.0, 1.0, 1.0, 1.0, 1.0, 1.0, 1.0, 1.0, 1.0, 1.0, 1.0, 1.0, 1.0, 1.0, 1.0, 1.0, 1.0, 1.0, 1.0, 1.0, 1.0, 1.0, 1.0, 1.0, 1.0, 1.0, 1.0, 1.0, 1.0, 1.0, 1.0, 1.0, 1.0, 1.0, 1.0, 1.0, 1.0, 1.0, 1.0, 1.0, 1.0, 1.0, 1.0, 1.0, 1.0, 1.0, 1.0, 1.0, 1.0, 1.0, 1.0, 1.0, 1.0, 1.0, 1.0, 1.0, 1.0, 1.0, 1.0, 1.0, 1.0, 1.0, 1.0, 1.0, 1.0, 1.0, 1.0, 1.0, 1.0, 1.0, 1.0, 1.0, 1.0, 1.0, 1.0, 1.0, 1.0, 1.0, 1.0, 1.0, 1.0, 1.0, 1.0, 1.0, 1.0, 1.0, 1.0, 1.0, 1.0, 1.0, 1.0, 1.0, 1.0, 1.0, 1.0, 1.0, 1.0, 1.0, 1.0, 1.0, 1.0, 1.0, 1.0, 1.0, 1.0, 1.0, 1.0, 1.0, 1.0, 1.0, 1.0, 1.0, 1.0, 1.0, 1.0, 1.0, 1.0, 1.0, 1.0, 1.0, 1.0, 1.0, 1.0, 1.0, 1.0, 1.0, 1.0, 1.0, 1.0, 1.0, 1.0, 1.0, 1.0, 1.0, 1.0, 1.0, 1.0, 1.0, 1.0, 1.0, 1.0, 1.0, 1.0, 1.0, 1.0, 1.0, 1.0, 1.0, 1.0, 1.0, 1.0, 1.0, 1.0, 1.0, 1.0, 1.0, 1.0, 1.0, 1.0, 1.0, 1.0, 1.0, 1.0, 1.0, 1.0, 1.0, 1.0, 1.0, 1.0, 1.0, 1.0, 1.0, 1.0, 1.0, 1.0, 1.0, 1.0, 1.0, 1.0, 1.0, 1.0, 1.0, 1.0, 1.0, 1.0, 1.0, 1.0, 1.0, 1.0, 1.0, 1.0, 1.0, 1.0, 1.0, 1.0, 1.0, 1.0, 1.0, 1.0, 1.0, 1.0, 1.0, 1.0, 1.0, 1.0, 1.0, 1.0, 1.0, 1.0, 1.0, 1.0, 1.0, 1.0, 1.0, 1.0, 1.0, 1.0, 1.0, 1.0, 1.0, 1.0, 1.0, 1.0, 1.0, 1.0, 1.0, 1.0, 1.0, 1.0, 1.0, 1.0, 1.0, 1.0, 1.0, 1.0, 1.0, 1.0, 1.0, 1.0, 1.0, 1.0, 1.0, 1.0, 1.0, 1.0, 1.0, 1.0, 1.0, 1.0, 1.0, 1.0, 1.0, 1.0, 1.0, 1.0, 1.0, 1.0, 1.0, 1.0, 1.0, 1.0, 1.0, 1.0, 1.0, 1.0, 1.0, 1.0, 1.0, 1.0, 1.0, 1.0, 1.0, 1.0, 1.0, 1.0, 1.0, 1.0, 1.0, 1.0, 1.0, 1.0, 1.0, 1.0, 1.0, 1.0, 1.0, 1.0, 1.0, 1.0, 1.0, 1.0, 1.0, 1.0, 1.0, 1.0, 1.0, 1.0, 1.0, 1.0, 1.0, 1.0, 1.0, 1.0, 1.0, 1.0, 1.0, 1.0, 1.0, 1.0, 1.0, 1.0, 1.0, 1.0, 1.0, 1.0, 1.0, 1.0, 1.0, 1.0, 1.0, 1.0, 1.0, 1.0, 1.0, 1.0, 1.0, 1.0, 1.0, 1.0, 1.0, 1.0, 1.0, 1.0, 1.0, 1.0, 1.0, 1.0, 1.0, 1.0, 1.0, 1.0, 1.0, 1.0, 1.0, 1.0, 1.0, 1.0, 1.0, 1.0, 1.0, 1.0, 1.0, 1.0, 1.0, 1.0, 1.0, 1.0, 1.0, 1.0, 1.0, 1.0, 1.0, 1.0, 1.0, 1.0, 1.0, 1.0, 1.0, 1.0, 1.0, 1.0, 1.0, 1.0, 1.0, 1.0, 1.0, 1.0, 1.0, 1.0, 1.0, 1.0, 1.0, 1.0, 1.0, 1.0, 1.0, 1.0, 1.0, 1.0, 1.0, 1.0, 1.0, 1.0, 1.0, 1.0, 1.0, 1.0, 1.0, 1.0, 1.0, 1.0, 1.0, 1.0, 1.0, 1.0, 1.0, 1.0, 1.0, 1.0, 1.0, 1.0, 1.0, 1.0, 1.0, 1.0, 1.0, 1.0, 1.0, 1.0, 1.0, 1.0, 1.0, 1.0, 1.0, 1.0, 1.0, 1.0, 1.0, 1.0, 1.0, 1.0, 1.0, 1.0, 1.0, 1.0, 1.0, 1.0, 1.0, 1.0, 1.0, 1.0, 1.0, 1.0, 1.0, 1.0, 1.0, 1.0, 1.0, 1.0, 1.0, 1.0, 1.0, 1.0, 1.0, 1.0, 1.0, 1.0, 1.0, 1.0, 1.0, 1.0, 1.0, 1.0, 1.0, 1.0, 1.0, 1.0, 1.0, 1.0, 1.0, 1.0, 1.0, 1.0, 1.0, 1.0, 1.0, 1.0, 1.0, 1.0, 1.0, 1.0, 1.0, 1.0, 1.0, 1.0, 1.0, 1.0, 1.0, 1.0, 1.0, 1.0, 1.0, 1.0, 1.0, 1.0, 1.0, 1.0, 1.0, 1.0, 1.0, 1.0, 1.0, 1.0, 1.0, 1.0, 1.0, 1.0, 1.0, 1.0, 1.0, 1.0, 1.0, 1.0, 1.0, 1.0, 1.0, 1.0, 1.0, 1.0, 1.0, 1.0, 1.0, 1.0, 1.0, 1.0, 1.0, 1.0, 1.0, 1.0, 1.0, 1.0, 1.0, 1.0, 1.0, 1.0, 1.0, 1.0, 1.0, 1.0, 1.0, 1.0, 1.0, 1.0, 1.0, 1.0, 1.0, 1.0, 1.0, 1.0, 1.0, 1.0, 1.0, 1.0, 1.0, 1.0, 1.0, 1.0, 1.0, 1.0, 1.0, 1.0, 1.0, 1.0, 1.0, 1.0, 1.0, 1.0, 1.0, 1.0, 1.0, 1.0, 1.0, 1.0, 1.0, 1.0, 1.0, 1.0, 1.0, 1.0, 1.0, 1.0, 1.0, 1.0, 1.0, 1.0, 1.0, 1.0, 1.0, 1.0, 1.0, 1.0, 1.0, 1.0, 1.0, 1.0, 1.0, 1.0, 1.0, 1.0, 1.0, 1.0, 1.0, 1.0, 1.0, 1.0, 1.0, 1.0, 1.0, 1.0, 1.0, 1.0, 1.0, 1.0, 1.0, 1.0, 1.0, 1.0, 1.0, 1.0, 1.0, 1.0, 1.0, 1.0, 1.0, 1.0, 1.0, 1.0, 1.0, 1.0, 1.0, 1.0, 1.0, 1.0, 1.0, 1.0, 1.0, 1.0, 1.0, 1.0, 1.0, 1.0, 1.0, 1.0, 1.0, 1.0, 1.0, 1.0, 1.0, 1.0, 1.0, 1.0, 1.0, 1.0, 1.0, 1.0, 1.0, 1.0, 1.0, 1.0, 1.0, 1.0, 1.0, 1.0, 1.0, 1.0, 1.0, 1.0, 1.0, 1.0, 1.0, 1.0, 1.0, 1.0, 1.0, 1.0, 1.0, 1.0, 1.0, 1.0, 1.0, 1.0, 1.0, 1.0, 1.0, 1.0, 1.0, 1.0, 1.0, 1.0, 1.0, 1.0, 1.0, 1.0, 1.0, 1.0, 1.0, 1.0, 1.0, 1.0, 1.0, 1.0, 1.0, 1.0, 1.0, 1.0, 1.0, 1.0, 1.0, 1.0, 1.0, 1.0, 1.0, 1.0, 1.0, 1.0, 1.0, 1.0, 1.0, 1.0, 1.0, 1.0, 1.0, 1.0, 1.0, 1.0, 1.0, 1.0, 1.0, 1.0, 1.0, 1.0, 1.0, 1.0, 1.0, 1.0, 1.0, 1.0, 1.0, 1.0, 1.0, 1.0, 1.0, 1.0, 1.0, 1.0, 1.0, 1.0, 1.0, 1.0, 1.0, 1.0, 1.0, 1.0, 1.0, 1.0, 1.0, 1.0, 1.0, 1.0, 1.0, 1.0, 1.0, 1.0, 1.0, 1.0, 1.0, 1.0, 1.0, 1.0, 1.0, 1.0, 1.0, 1.0, 1.0, 1.0, 1.0, 1.0, 1.0, 1.0, 1.0, 1.0, 1.0, 1.0, 1.0, 1.0, 1.0, 1.0, 1.0, 1.0, 1.0, 1.0, 1.0, 1.0, 1.0, 1.0, 1.0, 1.0, 1.0, 1.0, 1.0, 1.0, 1.0, 1.0, 1.0, 1.0, 1.0, 1.0, 1.0, 1.0, 1.0, 1.0, 1.0, 1.0, 1.0, 1.0, 1.0, 1.0, 1.0, 1.0, 1.0, 1.0, 1.0, 1.0, 1.0, 1.0, 1.0, 1.0, 1.0, 1.0, 1.0, 1.0, 1.0, 1.0, 1.0, 1.0, 1.0, 1.0, 1.0, 1.0, 1.0, 1.0, 1.0, 1.0, 1.0, 1.0, 1.0, 1.0, 1.0, 1.0, 1.0, 1.0, 1.0, 1.0, 1.0, 1.0, 1.0, 1.0, 1.0, 1.0, 1.0, 1.0, 1.0, 1.0, 1.0, 1.0, 1.0, 1.0, 1.0, 1.0, 1.0, 1.0, 1.0, 1.0, 1.0, 1.0, 1.0, 1.0, 1.0, 1.0, 1.0, 1.0, 1.0, 1.0, 1.0, 1.0, 1.0, 1.0, 1.0, 1.0, 1.0, 1.0, 1.0, 1.0, 1.0, 1.0, 1.0, 1.0, 1.0, 1.0, 1.0, 1.0, 1.0, 1.0, 1.0, 1.0, 1.0, 1.0, 1.0, 1.0, 1.0, 1.0, 1.0, 1.0, 1.0, 1.0, 1.0, 1.0, 1.0, 1.0, 1.0, 1.0, 1.0, 1.0, 1.0, 1.0, 1.0, 1.0, 1.0, 1.0, 1.0, 1.0, 1.0, 1.0, 1.0, 1.0, 1.0, 1.0, 1.0, 1.0, 1.0, 1.0, 1.0, 1.0, 1.0, 1.0, 1.0, 1.0, 1.0, 1.0, 1.0, 1.0, 1.0, 1.0, 1.0, 1.0, 1.0, 1.0, 1.0, 1.0, 1.0, 1.0, 1.0, 1.0, 1.0, 1.0, 1.0, 1.0, 1.0, 1.0, 1.0, 1.0, 1.0, 1.0, 1.0, 1.0, 1.0, 1.0, 1.0, 1.0, 1.0, 1.0, 1.0, 1.0, 1.0, 1.0, 1.0, 1.0, 1.0, 1.0, 1.0, 1.0, 1.0, 1.0, 1.0, 1.0, 1.0, 1.0, 1.0, 1.0, 1.0, 1.0, 1.0, 1.0, 1.0, 1.0, 1.0, 1.0, 1.0, 1.0, 1.0, 1.0, 1.0, 1.0, 1.0, 1.0, 1.0, 1.0, 1.0, 1.0, 1.0, 1.0, 1.0, 1.0, 1.0, 1.0, 1.0, 1.0, 1.0, 1.0, 1.0, 1.0, 1.0, 1.0, 1.0, 1.0, 1.0, 1.0, 1.0, 1.0, 1.0, 1.0, 1.0, 1.0, 1.0, 1.0, 1.0, 1.0, 1.0, 1.0, 1.0, 1.0, 1.0, 1.0, 1.0, 1.0, 1.0, 1.0, 1.0, 1.0, 1.0, 1.0, 1.0, 1.0, 1.0, 1.0, 1.0, 1.0, 1.0, 1.0, 1.0, 1.0, 1.0, 1.0, 1.0, 1.0, 1.0, 1.0, 1.0, 1.0, 1.0, 1.0, 1.0, 1.0, 1.0, 1.0, 1.0, 1.0, 1.0, 1.0, 1.0, 1.0, 1.0, 1.0])
me_cylinder.materials.append(mat_material)
me_cylinder.materials.append(mat_material_001)
me_cylinder.use_remesh_preserve_volume = False
me_cylinder.use_remesh_preserve_attributes = False
me_cylinder.use_mirror_vertex_groups = False
me_cylinder.update()

# ---- objects
ob_sheep = bpy.data.objects.new('Sheep', me_cylinder)

# ---- transforms, parenting, visibility, modifiers, constraints
ob_sheep.location = (0.0, 0.0, 0.0)
ob_sheep.rotation_euler = (-1.571, -2.22e-16, 2.22e-16)
ob_sheep.scale = (0.6546, 0.6546, 0.6546)
ob_sheep.lineart.crease_threshold = 0.0
_vg = ob_sheep.vertex_groups.new(name='root')
_vg = ob_sheep.vertex_groups.new(name='FrontFoot.R')
for _i, _w in zip([244, 247, 248, 249, 250, 251, 252, 253, 255, 256, 257, 258, 268, 269, 270, 271], [0.008862, 0.9414, 0.9187, 0.7869, 0.09866, 0.1281, 0.1761, 0.1161, 0.6132, 0.778, 0.887, 0.006743, 0.7608, 0.8951, 0.9507, 0.06456]): _vg.add([_i], _w, 'REPLACE')
_vg = ob_sheep.vertex_groups.new(name='Body')
for _i, _w in zip([0, 1, 2, 3, 4, 5, 6, 7, 8, 11, 12, 13, 14, 21, 38, 39, 73, 74, 75, 116, 117, 136, 137, 138, 139, 140, 141, 142, 143, 144, 145, 146, 147, 148, 149, 150, 151, 154, 155, 156, 157, 158, 159, 169, 172, 197, 198, 233, 234, 235, 236, 276, 278, 285, 286], [0.5184, 0.1064, 0.5364, 0.2023, 0.7034, 0.1948, 0.6469, 0.5902, 0.6536, 0.03855, 0.1962, 0.09827, 0.1639, 0.06475, 0.05498, 0.06512, 0.1927, 0.04231, 0.02216, 0.01239, 0.01192, 0.649, 0.1845, 0.522, 0.1089, 0.5549, 0.2425, 0.7006, 0.1938, 0.7402, 0.2217, 0.7588, 0.647, 0.6064, 0.6521, 0.6837, 0.01012, 0.03581, 0.05167, 0.1891, 0.1477, 0.1676, 0.2471, 0.05861, 0.02034, 0.06391, 0.06722, 0.202, 0.3743, 0.05114, 0.0491, 0.05739, 0.1896, 0.0195, 0.01931]): _vg.add([_i], _w, 'REPLACE')
_vg = ob_sheep.vertex_groups.new(name='FrontLeg.R')
for _i, _w in zip([14, 26, 136, 138, 140, 142, 147, 148, 156, 157, 158, 159, 169, 170, 171, 172, 174, 175, 176, 207, 208, 233, 234, 235, 236, 238, 261, 262, 280, 284, 285, 286], [0.03353, 0.04193, 0.05097, 0.08193, 0.2277, 0.0057, 0.004692, 0.04924, 0.06782, 0.5752, 0.3185, 0.1276, 0.085, 0.684, 0.6247, 0.1453, 0.09516, 0.1452, 0.08764, 0.04328, 0.01399, 0.1357, 0.1251, 0.04469, 0.1695, 0.1488, 0.01609, 0.05058, 0.02163, 0.08123, 0.0315, 0.02953]): _vg.add([_i], _w, 'REPLACE')
_vg = ob_sheep.vertex_groups.new(name='FrontUpLeg.R')
for _i, _w in zip([14, 136, 138, 140, 147, 148, 157, 158, 159, 170, 171, 172, 175, 176, 233, 234, 235, 236, 237, 238, 239, 240, 241, 242, 245, 259, 260, 261, 262, 282, 283, 284, 285, 286], [0.009873, 0.06938, 0.2844, 0.1137, 0.06128, 0.00741, 0.2292, 0.3273, 0.09797, 0.166, 0.1991, 0.05287, 0.04065, 0.006625, 0.5807, 0.08619, 0.8698, 0.7603, 0.9902, 0.8163, 0.07661, 0.07374, 0.08584, 0.06593, 0.009541, 0.8488, 0.8141, 0.7907, 0.8155, 0.9001, 0.8231, 0.8145, 0.8032, 0.8031]): _vg.add([_i], _w, 'REPLACE')
_vg = ob_sheep.vertex_groups.new(name='FrontLowLeg.R')
for _i, _w in zip([239, 240, 241, 242, 243, 244, 245, 246, 247, 248, 249, 250, 251, 252, 253, 254, 255, 256, 257, 258, 259, 260, 261, 262, 268, 269, 270, 271, 282, 283, 284, 285, 286], [0.9117, 0.9211, 0.9074, 0.9234, 0.9953, 0.9538, 0.9455, 0.98, 0.05854, 0.08112, 0.2128, 0.9013, 0.8688, 0.8223, 0.8842, 0.9934, 0.3859, 0.2215, 0.113, 0.9715, 0.1133, 0.1388, 0.1348, 0.1077, 0.2388, 0.1048, 0.04854, 0.9354, 0.06842, 0.1231, 0.07089, 0.09737, 0.09972]): _vg.add([_i], _w, 'REPLACE')
_vg = ob_sheep.vertex_groups.new(name='BackLeg.R')
for _i, _w in zip([137, 138, 139, 141, 143, 146, 147, 148, 152, 154, 163, 167, 196, 197, 198, 200, 201, 203, 204, 205], [0.08355, 0.01093, 0.5221, 0.1793, 0.01319, 0.007912, 0.1343, 0.09411, 0.04434, 0.003598, 0.003784, 0.05418, 0.08434, 0.3262, 0.1639, 0.04397, 0.09367, 0.1528, 0.007142, 0.06048]): _vg.add([_i], _w, 'REPLACE')
_vg = ob_sheep.vertex_groups.new(name='BackUpLeg.R')
for _i, _w in zip([18, 137, 139, 141, 143, 147, 148, 151, 152, 153, 154, 160, 161, 162, 163, 164, 165, 167, 196, 197, 198, 199, 200, 201, 202, 203, 204, 205, 206, 209, 210, 287, 288, 289, 291], [0.01571, 0.07573, 0.2743, 0.2108, 0.02958, 0.07435, 0.09627, 0.1789, 0.7966, 0.2191, 0.03122, 0.4771, 0.1726, 0.1974, 0.05156, 0.6022, 0.1611, 0.1239, 0.8416, 0.3838, 0.1956, 0.8508, 0.08601, 0.2283, 0.7095, 0.1912, 0.5591, 0.4796, 0.3473, 0.04765, 0.05781, 0.05038, 0.138, 0.1407, 0.01959]): _vg.add([_i], _w, 'REPLACE')
_vg = ob_sheep.vertex_groups.new(name='BackLowLeg.R')
for _i, _w in zip([152, 153, 160, 161, 162, 164, 165, 199, 202, 204, 205, 206, 209, 210, 211, 212, 213, 214, 215, 216, 217, 218, 219, 220, 221, 222, 223, 224, 225, 226, 227, 228, 229, 230, 231, 232, 272, 273, 274, 275, 287, 288, 289, 290, 291], [0.06677, 0.7662, 0.4182, 0.108, 0.787, 0.09938, 0.04457, 0.09416, 0.06861, 0.3925, 0.4257, 0.6536, 0.9464, 0.9355, 0.9828, 0.9998, 0.9994, 0.9882, 0.9969, 1.0, 0.9996, 0.9904, 0.9966, 1.008, 0.1907, 0.7633, 0.8727, 0.3117, 0.9874, 0.9506, 0.9066, 1.02, 0.9491, 0.8432, 0.2154, 0.9443, 0.9065, 0.7984, 0.1972, 0.7724, 0.9587, 0.8418, 0.8461, 0.9966, 0.9693]): _vg.add([_i], _w, 'REPLACE')
_vg = ob_sheep.vertex_groups.new(name='FrontLeg.L')
for _i, _w in zip([0, 2, 7, 12, 13, 14, 21, 22, 23, 25, 26, 48, 73, 74, 75, 77, 100, 101, 112, 115, 116, 117, 123, 136, 158, 159, 171, 172, 175, 176, 207, 208, 233, 234, 294], [0.08448, 0.1568, 0.0173, 0.05899, 0.3914, 0.3804, 0.09299, 0.6713, 0.6825, 0.1064, 0.2013, 0.06355, 0.1392, 0.03428, 0.1232, 0.1527, 0.01305, 0.04197, 0.02991, 0.07684, 0.0328, 0.02957, 0.0128, 0.09974, 0.1101, 0.3773, 0.08209, 0.5973, 0.1008, 0.1674, 0.01772, 0.05202, 0.007772, 0.2778, 0.005491]): _vg.add([_i], _w, 'REPLACE')
_vg = ob_sheep.vertex_groups.new(name='FrontUpLeg.L')
for _i, _w in zip([0, 2, 6, 7, 12, 13, 14, 22, 23, 25, 26, 73, 74, 75, 76, 77, 78, 79, 80, 81, 98, 99, 100, 101, 113, 114, 115, 116, 117, 136, 158, 159, 172, 176, 234], [0.3035, 0.2094, 0.06893, 0.04538, 0.03561, 0.4795, 0.3421, 0.1902, 0.2028, 0.007474, 0.04485, 0.611, 0.8908, 0.8261, 0.9798, 0.814, 0.06862, 0.06799, 0.0641, 0.05019, 0.893, 0.8616, 0.8188, 0.8479, 0.9429, 0.8846, 0.8499, 0.8309, 0.8315, 0.07331, 0.01288, 0.1023, 0.05423, 0.008966, 0.08996]): _vg.add([_i], _w, 'REPLACE')
_vg = ob_sheep.vertex_groups.new(name='FrontLowLeg.L')
for _i, _w in zip([78, 79, 80, 81, 82, 83, 84, 85, 86, 87, 88, 89, 90, 91, 92, 93, 94, 95, 96, 97, 98, 99, 100, 101, 104, 105, 106, 107, 113, 114, 115, 116, 117], [0.9237, 0.9288, 0.9322, 0.9441, 0.9875, 0.974, 0.9585, 0.9801, 0.07917, 0.0511, 0.1411, 0.8505, 0.9048, 0.8616, 0.9026, 0.9899, 0.2968, 0.176, 0.1791, 0.9386, 0.0842, 0.1082, 0.1196, 0.09046, 0.1585, 0.06906, 0.08801, 0.8875, 0.0301, 0.08298, 0.05351, 0.08322, 0.08511]): _vg.add([_i], _w, 'REPLACE')
_vg = ob_sheep.vertex_groups.new(name='BackLeg.L')
for _i, _w in zip([0, 1, 2, 3, 5, 6, 7, 9, 11, 15, 17, 18, 19, 37, 38, 39, 41, 42, 43, 44, 45, 46, 137, 139, 146, 147, 151, 152, 160, 161, 165], [0.02504, 0.5694, 0.01778, 0.3205, 0.05136, 0.1589, 0.1534, 0.07748, 0.01924, 0.005942, 0.01597, 0.01536, 0.06299, 0.1013, 0.3638, 0.1914, 0.05524, 0.1038, 0.01667, 0.1614, 0.01548, 0.06824, 0.5435, 0.04522, 0.1045, 0.003759, 0.5232, 0.05088, 0.01004, 0.2929, 0.06905]): _vg.add([_i], _w, 'REPLACE')
_vg = ob_sheep.vertex_groups.new(name='BackUpLeg.L')
for _i, _w in zip([1, 2, 3, 5, 6, 7, 8, 9, 10, 11, 15, 16, 17, 18, 19, 37, 38, 39, 40, 41, 42, 43, 44, 45, 46, 47, 49, 50, 118, 119, 120, 122, 137, 151, 161, 164, 165], [0.2878, 0.01308, 0.3473, 0.06503, 0.08044, 0.1503, 0.007682, 0.8381, 0.2125, 0.07237, 0.4841, 0.1818, 0.09824, 0.6358, 0.1968, 0.8412, 0.4295, 0.2359, 0.8447, 0.1841, 0.5406, 0.7574, 0.3587, 0.5614, 0.4856, 0.3472, 0.04334, 0.05087, 0.03242, 0.1315, 0.1387, 0.001807, 0.07975, 0.1886, 0.1786, 0.0223, 0.1701]): _vg.add([_i], _w, 'REPLACE')
_vg = ob_sheep.vertex_groups.new(name='BackLowLeg.L')
for _i, _w in zip([9, 10, 15, 16, 18, 40, 43, 45, 46, 47, 49, 50, 51, 52, 53, 54, 55, 56, 57, 58, 59, 60, 61, 62, 63, 64, 65, 66, 67, 68, 69, 70, 71, 72, 108, 109, 110, 111, 118, 119, 120, 121, 122, 161, 165], [0.05417, 0.7782, 0.4316, 0.806, 0.1016, 0.1084, 0.07448, 0.3937, 0.4258, 0.6598, 0.9491, 0.9435, 0.9894, 0.9985, 0.9923, 0.9888, 0.9976, 0.9989, 0.9988, 0.9942, 0.9971, 1.003, 0.07392, 0.759, 0.8532, 0.09851, 0.9882, 0.9701, 0.9527, 1.009, 0.9431, 0.8507, 0.1194, 0.8292, 0.882, 0.798, 0.01268, 0.1746, 0.968, 0.8505, 0.8492, 0.9947, 0.9781, 0.1114, 0.04747]): _vg.add([_i], _w, 'REPLACE')
_vg = ob_sheep.vertex_groups.new(name='Back')
for _i, _w in zip([3, 5, 8, 11, 15, 17, 18, 19, 38, 39, 40, 41, 42, 43, 44, 141, 143, 145, 149, 150, 154, 155, 160, 161, 163, 164, 165, 166, 167, 197, 198, 199, 200, 201, 202, 203, 263], [0.027, 0.1726, 0.05929, 0.7139, 0.005649, 0.7818, 0.1802, 0.6906, 0.07465, 0.2512, 0.0007123, 0.6541, 0.2925, 0.1115, 0.4216, 0.05285, 0.1789, 0.1668, 0.06166, 0.05669, 0.7468, 0.7603, 0.02271, 0.1251, 0.8316, 0.2108, 0.4948, 0.9403, 0.7699, 0.0909, 0.2749, 0.0204, 0.7569, 0.6095, 0.1646, 0.5939, 0.8898]): _vg.add([_i], _w, 'REPLACE')
_vg = ob_sheep.vertex_groups.new(name='Shoulders')
for _i, _w in zip([4, 12, 20, 21, 22, 23, 24, 25, 26, 28, 29, 31, 48, 102, 112, 123, 125, 126, 144, 156, 169, 170, 171, 172, 173, 174, 175, 176, 178, 179, 180, 207, 208, 264, 265, 266, 276, 277, 278, 280, 292, 294, 295], [0.01988, 0.1381, 0.02412, 0.4234, 0.08871, 0.05454, 0.1241, 0.5754, 0.6199, 0.07054, 0.1551, 0.007137, 0.5209, 0.06159, 0.2923, 0.2839, 0.1294, 0.01269, 0.003343, 0.03092, 0.09308, 0.06859, 0.05341, 0.1014, 0.06601, 0.5919, 0.6254, 0.6162, 0.06004, 0.1499, 0.1873, 0.5213, 0.5294, 0.09711, 0.05639, 0.003624, 0.4462, 0.07217, 0.1213, 0.2837, 0.28, 0.3862, 0.1181]): _vg.add([_i], _w, 'REPLACE')
_vg = ob_sheep.vertex_groups.new(name='Neck')
for _i, _w in zip([12, 20, 21, 24, 25, 26, 27, 28, 29, 30, 31, 48, 102, 103, 112, 123, 124, 125, 126, 127, 128, 129, 130, 131, 132, 133, 134, 135, 156, 168, 169, 173, 174, 175, 176, 177, 178, 179, 180, 181, 182, 183, 207, 208, 264, 265, 266, 267, 276, 277, 278, 279, 280, 281, 292, 293, 294, 295, 296, 297, 298, 299, 300, 301, 302, 303, 304, 305, 306], [0.0638, 0.7249, 0.1939, 0.7543, 0.2296, 0.02518, 0.4471, 0.5254, 0.4156, 0.1048, 0.147, 0.2636, 0.1753, 0.06372, 0.5298, 0.4064, 0.522, 0.5698, 0.4237, 0.2262, 0.432, 0.4081, 0.4226, 0.4248, 0.421, 0.4227, 0.4231, 0.4226, 0.06017, 0.7512, 0.191, 0.7736, 0.2254, 0.017, 0.02742, 0.443, 0.5398, 0.4214, 0.2706, 0.1026, 0.08681, 0.1298, 0.267, 0.2678, 0.1532, 0.1675, 0.04818, 0.05706, 0.1944, 0.797, 0.06064, 0.4574, 0.5541, 0.5705, 0.4147, 0.5195, 0.2952, 0.5934, 0.4933, 0.4067, 0.2024, 0.4266, 0.4042, 0.4133, 0.4182, 0.4142, 0.4151, 0.4158, 0.4153]): _vg.add([_i], _w, 'REPLACE')
_vg = ob_sheep.vertex_groups.new(name='Head')
for _i, _w in zip([20, 24, 25, 27, 28, 29, 30, 31, 32, 33, 34, 35, 36, 48, 102, 103, 112, 123, 124, 125, 126, 127, 128, 129, 130, 131, 132, 133, 134, 135, 168, 173, 174, 177, 178, 179, 180, 181, 182, 183, 184, 185, 186, 187, 188, 189, 190, 191, 192, 193, 194, 195, 207, 208, 264, 265, 266, 267, 277, 279, 280, 281, 292, 293, 294, 295, 296, 297, 298, 299, 300, 301, 302, 303, 304, 305, 306], [0.2305, 0.08794, 0.03701, 0.5511, 0.3905, 0.3994, 0.8893, 0.819, 0.9658, 0.9733, 0.9945, 0.9952, 0.9914, 0.107, 0.7513, 0.9081, 0.1195, 0.2552, 0.4827, 0.2759, 0.5389, 0.7694, 0.5596, 0.5811, 0.5574, 0.5621, 0.5647, 0.5614, 0.562, 0.5622, 0.2135, 0.07781, 0.02302, 0.5586, 0.3883, 0.3999, 0.5102, 0.8953, 0.9094, 0.8433, 0.9722, 0.9666, 0.9881, 0.9816, 0.9994, 0.999, 0.9973, 0.9974, 0.9959, 0.9935, 0.9907, 0.9853, 0.1045, 0.09268, 0.733, 0.7653, 0.9194, 0.9184, 0.1015, 0.541, 0.1071, 0.41, 0.2522, 0.4894, 0.2576, 0.2657, 0.5035, 0.5644, 0.7958, 0.5691, 0.5889, 0.5725, 0.5734, 0.5763, 0.5741, 0.5742, 0.5745]): _vg.add([_i], _w, 'REPLACE')
_vg = ob_sheep.vertex_groups.new(name='Hips')
for _i, _w in zip([3, 4, 5, 8, 11, 17, 38, 39, 41, 141, 142, 143, 144, 145, 148, 149, 150, 154, 155, 163, 197, 198, 200, 201, 263], [0.0591, 0.03124, 0.4957, 0.1723, 0.1222, 0.05341, 0.06648, 0.246, 0.07046, 0.2722, 0.04, 0.5323, 0.0276, 0.5494, 0.09033, 0.1886, 0.18, 0.1273, 0.1346, 0.05413, 0.122, 0.2863, 0.07361, 0.007758, 0.03819]): _vg.add([_i], _w, 'REPLACE')
_vg = ob_sheep.vertex_groups.new(name='Torso')
for _i, _w in zip([4, 8, 12, 21, 24, 142, 144, 149, 150, 156, 168, 169, 170, 173, 276, 277, 278], [0.1263, 0.01764, 0.4682, 0.1758, 0.01933, 0.1536, 0.1333, 0.02993, 0.0191, 0.5888, 0.00642, 0.5236, 0.02688, 0.08598, 0.2287, 0.009354, 0.5598]): _vg.add([_i], _w, 'REPLACE')
_vg = ob_sheep.vertex_groups.new(name='BackFoot.R')
for _i, _w in zip([221, 222, 223, 224, 226, 227, 229, 230, 231, 232, 272, 273, 274, 275], [0.8093, 0.2367, 0.1273, 0.6883, 0.04831, 0.09332, 0.05079, 0.1567, 0.7846, 0.05565, 0.09341, 0.2015, 0.8028, 0.2276]): _vg.add([_i], _w, 'REPLACE')
_vg = ob_sheep.vertex_groups.new(name='FrontFoot.L')
for _i, _w in zip([86, 87, 88, 89, 90, 91, 92, 94, 95, 96, 97, 104, 105, 106, 107], [0.9208, 0.9489, 0.8588, 0.1494, 0.09364, 0.1377, 0.09735, 0.7028, 0.8239, 0.8209, 0.06121, 0.8414, 0.9309, 0.912, 0.1124]): _vg.add([_i], _w, 'REPLACE')
_vg = ob_sheep.vertex_groups.new(name='BackFoot.L')
for _i, _w in zip([61, 62, 63, 64, 66, 67, 69, 70, 71, 72, 108, 109, 110, 111], [0.9261, 0.241, 0.1468, 0.9015, 0.009462, 0.04459, 0.05686, 0.1493, 0.8806, 0.1708, 0.118, 0.2019, 0.9687, 0.8254]): _vg.add([_i], _w, 'REPLACE')
_m = ob_sheep.modifiers.new('Armature', 'ARMATURE')

# ---- collection membership
col_collection_1.objects.link(ob_sheep)

# ---- scene / render settings (as saved in the file)
scene.frame_start = 1; scene.frame_end = 27; scene.frame_set(0)
scene.render.engine = 'CYCLES'
scene.render.resolution_x = 1000
scene.render.resolution_y = 1000
scene.render.dither_intensity = 0.0
scene.cycles.samples = 200
scene.cycles.sampling_pattern = 'TABULATED_SOBOL'
scene.cycles.light_sampling_threshold = 0.0
scene.cycles.use_adaptive_sampling = False
scene.cycles.use_light_tree = False
scene.cycles.caustics_reflective = False
scene.cycles.caustics_refractive = False
scene.cycles.blur_glossy = 0.0
scene.cycles.max_bounces = 2
scene.cycles.pixel_filter_type = 'GAUSSIAN'
scene.cycles.sample_clamp_indirect = 0.0
scene.view_settings.view_transform = 'Standard'
bpy.context.view_layer.update()

# ---- added for rendering (the .blend has no active camera): camera
cam_auto = bpy.data.cameras.new('AutoCamera')
cam_auto.lens = 50.0
cam_auto.sensor_width = 36.0
cam_auto.clip_end = 1000.0
ob_auto_camera = bpy.data.objects.new('AutoCamera', cam_auto)
scene.collection.objects.link(ob_auto_camera)
ob_auto_camera.location = (7.10555, -9.0777, 7.85413)
ob_auto_camera.rotation_euler = (1.09748, -7.21219e-08, 0.694738)
scene.camera = ob_auto_camera
bpy.context.view_layer.update()
